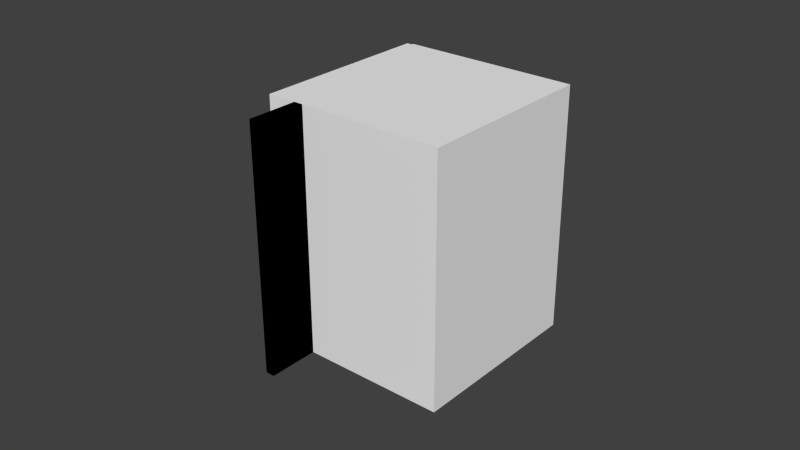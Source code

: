 # Source: small_bench.blend  (saved by Blender 2.75.0; exported with 4.5.12 LTS)
import bpy
from mathutils import Matrix  # noqa: F401  (used for matrix-valued properties, if any)

bpy.ops.wm.read_factory_settings(use_empty=True)
scene = bpy.context.scene
scene.name = 'Scene'

# ---- collections
col_collection_1 = bpy.data.collections.new('Collection 1'); scene.collection.children.link(col_collection_1)

# ---- materials (node trees are filled in below, after node groups)
mat_paint___titanium = bpy.data.materials.new('Paint - Titanium')
mat_paint___titanium.alpha_threshold = 0.0
mat_paint___titanium.use_transparent_shadow = False
mat_paint___titanium.diffuse_color = (0.8863, 0.8863, 0.8863, 1.0)
mat_paint___titanium.specular_color = (0.08627, 0.08627, 0.08627)
mat_paint___titanium.roughness = 0.5
mat_paint___ivory_bl = bpy.data.materials.new('Paint - Ivory Bl')
mat_paint___ivory_bl.alpha_threshold = 0.0
mat_paint___ivory_bl.use_transparent_shadow = False
mat_paint___ivory_bl.diffuse_color = (0.0, 0.0, 0.0, 1.0)
mat_paint___ivory_bl.specular_color = (0.08627, 0.08627, 0.08627)
mat_paint___ivory_bl.roughness = 0.5
mat_metal___stainles = bpy.data.materials.new('Metal - Stainles')
mat_metal___stainles.alpha_threshold = 0.0
mat_metal___stainles.use_transparent_shadow = False
mat_metal___stainles.diffuse_color = (0.2863, 0.2784, 0.2863, 1.0)
mat_metal___stainles.specular_color = (0.9216, 0.9216, 0.9216)
mat_metal___stainles.roughness = 0.5

# ---- material node trees

# ---- world
world_world = bpy.data.worlds.new('World'); scene.world = world_world
world_world.color = (0.05088, 0.05088, 0.05088)
world_world.use_sun_shadow = False
world_world.sun_shadow_jitter_overblur = 0.0
world_world.cycles.sampling_method = 'MANUAL'
world_world.cycles.sample_map_resolution = 256

# ---- meshes
me_3______011 = bpy.data.meshes.new('3      011')
me_3______011.from_pydata([(-0.1658, 0.03342, 0.02104), (-0.1679, 0.03342, 0.701), (0.3371, 0.02837, 0.7026), (0.3392, 0.02837, 0.02261), (-0.1659, 0.02342, 0.02104), (0.3391, 0.01837, 0.0226), (0.337, 0.01837, 0.7026), (-0.168, 0.02342, 0.701), (0.3391, 0.01837, 0.0226), (-0.1659, 0.02342, 0.02104), (-0.1658, 0.03342, 0.02104), (0.3392, 0.02837, 0.02261), (0.337, 0.01837, 0.7026), (0.3391, 0.01837, 0.0226), (0.3392, 0.02837, 0.02261), (0.3371, 0.02837, 0.7026), (-0.168, 0.02342, 0.701), (0.337, 0.01837, 0.7026), (0.3371, 0.02837, 0.7026), (-0.1679, 0.03342, 0.701), (-0.1659, 0.02342, 0.02104), (-0.168, 0.02342, 0.701), (-0.1679, 0.03342, 0.701), (-0.1658, 0.03342, 0.02104), (0.3399, 0.1014, 0.02261), (0.3378, 0.1014, 0.7026), (0.3527, 0.1012, 0.7177), (0.3549, 0.1012, 0.007654), (0.3391, 0.01837, 0.0226), (0.3541, 0.01822, 0.007651), (0.3519, 0.01822, 0.7176), (0.337, 0.01837, 0.7026), (0.3541, 0.01822, 0.007651), (0.3391, 0.01837, 0.0226), (0.3399, 0.1014, 0.02261), (0.3549, 0.1012, 0.007654), (0.3519, 0.01822, 0.7176), (0.3541, 0.01822, 0.007651), (0.3549, 0.1012, 0.007654), (0.3527, 0.1012, 0.7177), (0.337, 0.01837, 0.7026), (0.3519, 0.01822, 0.7176), (0.3527, 0.1012, 0.7177), (0.3378, 0.1014, 0.7026), (0.3391, 0.01837, 0.0226), (0.337, 0.01837, 0.7026), (0.3378, 0.1014, 0.7026), (0.3399, 0.1014, 0.02261), (-0.1672, 0.1064, 0.716), (0.3527, 0.1012, 0.7177), (0.3378, 0.1014, 0.7026), (-0.1672, 0.1064, 0.701), (-0.1681, 0.02342, 0.716), (-0.168, 0.02342, 0.701), (0.337, 0.01837, 0.7026), (0.3519, 0.01822, 0.7176), (-0.168, 0.02342, 0.701), (-0.1681, 0.02342, 0.716), (-0.1672, 0.1064, 0.716), (-0.1672, 0.1064, 0.701), (0.337, 0.01837, 0.7026), (-0.168, 0.02342, 0.701), (-0.1672, 0.1064, 0.701), (0.3378, 0.1014, 0.7026), (0.3519, 0.01822, 0.7176), (0.337, 0.01837, 0.7026), (0.3378, 0.1014, 0.7026), (0.3527, 0.1012, 0.7177), (-0.1681, 0.02342, 0.716), (0.3519, 0.01822, 0.7176), (0.3527, 0.1012, 0.7177), (-0.1672, 0.1064, 0.716), (-0.165, 0.1064, 0.006047), (-0.1651, 0.1064, 0.02105), (0.3399, 0.1014, 0.02261), (0.3549, 0.1012, 0.007654), (-0.1659, 0.02342, 0.006045), (0.3541, 0.01822, 0.007651), (0.3391, 0.01837, 0.0226), (-0.1659, 0.02342, 0.02104), (0.3541, 0.01822, 0.007651), (-0.1659, 0.02342, 0.006045), (-0.165, 0.1064, 0.006047), (0.3549, 0.1012, 0.007654), (0.3391, 0.01837, 0.0226), (0.3541, 0.01822, 0.007651), (0.3549, 0.1012, 0.007654), (0.3399, 0.1014, 0.02261), (-0.1659, 0.02342, 0.02104), (0.3391, 0.01837, 0.0226), (0.3399, 0.1014, 0.02261), (-0.1651, 0.1064, 0.02105), (-0.1659, 0.02342, 0.006045), (-0.1659, 0.02342, 0.02104), (-0.1651, 0.1064, 0.02105), (-0.165, 0.1064, 0.006047), (-0.1986, 0.1007, 0.2862), (-0.196, 0.1007, 0.286), (-0.186, 0.1006, 0.286), (-0.2011, 0.1008, 0.2868), (-0.2035, 0.1008, 0.2879), (-0.2056, 0.1008, 0.2894), (-0.2075, 0.1008, 0.2913), (-0.186, 0.1006, 0.293), (-0.196, 0.1007, 0.293), (-0.1974, 0.1007, 0.2931), (-0.1987, 0.1007, 0.2934), (-0.209, 0.1008, 0.2934), (-0.2, 0.1008, 0.294), (-0.2011, 0.1008, 0.2948), (-0.2021, 0.1008, 0.2958), (-0.2101, 0.1009, 0.2958), (-0.2029, 0.1008, 0.2969), (-0.2035, 0.1008, 0.2982), (-0.2108, 0.1009, 0.2983), (-0.2039, 0.1008, 0.2995), (-0.211, 0.1009, 0.3009), (-0.204, 0.1008, 0.3009), (-0.2114, 0.1009, 0.4209), (-0.2044, 0.1008, 0.4209), (-0.2043, 0.1008, 0.4223), (-0.2112, 0.1009, 0.4235), (-0.2039, 0.1008, 0.4237), (-0.2033, 0.1008, 0.4249), (-0.2105, 0.1009, 0.426), (-0.2025, 0.1008, 0.4261), (-0.2015, 0.1008, 0.4271), (-0.2004, 0.1008, 0.4279), (-0.2094, 0.1008, 0.4284), (-0.1991, 0.1007, 0.4285), (-0.1978, 0.1007, 0.4288), (-0.1964, 0.1007, 0.429), (-0.2079, 0.1008, 0.4306), (-0.1864, 0.1006, 0.429), (-0.206, 0.1008, 0.4324), (-0.2039, 0.1008, 0.4339), (-0.2015, 0.1008, 0.435), (-0.199, 0.1007, 0.4357), (-0.1964, 0.1007, 0.436), (-0.1864, 0.1006, 0.436), (-0.1858, 0.1126, 0.286), (-0.1958, 0.1127, 0.286), (-0.1984, 0.1127, 0.2862), (-0.201, 0.1128, 0.2868), (-0.2033, 0.1128, 0.2879), (-0.2055, 0.1128, 0.2894), (-0.2073, 0.1128, 0.2913), (-0.1859, 0.1126, 0.293), (-0.1959, 0.1127, 0.293), (-0.1972, 0.1127, 0.2931), (-0.1986, 0.1127, 0.2934), (-0.2088, 0.1128, 0.2934), (-0.1999, 0.1128, 0.294), (-0.201, 0.1128, 0.2948), (-0.202, 0.1128, 0.2958), (-0.21, 0.1129, 0.2958), (-0.2028, 0.1128, 0.2969), (-0.2034, 0.1128, 0.2982), (-0.2106, 0.1129, 0.2983), (-0.2038, 0.1128, 0.2995), (-0.2039, 0.1128, 0.3009), (-0.2109, 0.1129, 0.3009), (-0.2043, 0.1128, 0.4209), (-0.2113, 0.1129, 0.4209), (-0.2041, 0.1128, 0.4223), (-0.211, 0.1129, 0.4235), (-0.2038, 0.1128, 0.4237), (-0.2032, 0.1128, 0.4249), (-0.2104, 0.1129, 0.426), (-0.2024, 0.1128, 0.4261), (-0.2014, 0.1128, 0.4271), (-0.2003, 0.1128, 0.4279), (-0.2093, 0.1128, 0.4284), (-0.199, 0.1127, 0.4285), (-0.1977, 0.1127, 0.4288), (-0.1963, 0.1127, 0.429), (-0.2078, 0.1128, 0.4306), (-0.1863, 0.1126, 0.429), (-0.2059, 0.1128, 0.4324), (-0.2038, 0.1128, 0.4339), (-0.2014, 0.1128, 0.435), (-0.1989, 0.1127, 0.4357), (-0.1863, 0.1126, 0.436), (-0.1963, 0.1127, 0.436), (-0.1859, 0.01062, -0.03702), (-0.1883, 0.01062, 0.759), (-0.1871, 0.1346, 0.759), (-0.1846, 0.1346, -0.03701), (-0.1659, 0.01042, -0.03696), (-0.1646, 0.1344, -0.03695), (-0.1671, 0.1344, 0.759), (-0.1683, 0.01042, 0.759), (-0.1646, 0.1344, -0.03695), (-0.1659, 0.01042, -0.03696), (-0.1859, 0.01062, -0.03702), (-0.1846, 0.1346, -0.03701), (-0.1671, 0.1344, 0.759), (-0.1646, 0.1344, -0.03695), (-0.1846, 0.1346, -0.03701), (-0.1871, 0.1346, 0.759), (-0.1683, 0.01042, 0.759), (-0.1671, 0.1344, 0.759), (-0.1871, 0.1346, 0.759), (-0.1883, 0.01062, 0.759), (-0.1659, 0.01042, -0.03696), (-0.1683, 0.01042, 0.759), (-0.1883, 0.01062, 0.759), (-0.1859, 0.01062, -0.03702), (-0.1671, -0.09457, 0.02104), (-0.1692, -0.09457, 0.701), (0.3358, -0.09962, 0.7026), (0.3379, -0.09962, 0.0226), (-0.1672, -0.1046, 0.02104), (0.3378, -0.1096, 0.0226), (0.3357, -0.1096, 0.7026), (-0.1693, -0.1046, 0.701), (0.3378, -0.1096, 0.0226), (-0.1672, -0.1046, 0.02104), (-0.1671, -0.09457, 0.02104), (0.3379, -0.09962, 0.0226), (0.3357, -0.1096, 0.7026), (0.3378, -0.1096, 0.0226), (0.3379, -0.09962, 0.0226), (0.3358, -0.09962, 0.7026), (-0.1693, -0.1046, 0.701), (0.3357, -0.1096, 0.7026), (0.3358, -0.09962, 0.7026), (-0.1692, -0.09457, 0.701), (-0.1672, -0.1046, 0.02104), (-0.1693, -0.1046, 0.701), (-0.1692, -0.09457, 0.701), (-0.1671, -0.09457, 0.02104), (0.3386, -0.02663, 0.0226), (0.3365, -0.02663, 0.7026), (0.3515, -0.02678, 0.7176), (0.3537, -0.02678, 0.00765), (0.3378, -0.1096, 0.0226), (0.3528, -0.1098, 0.007647), (0.3506, -0.1098, 0.7176), (0.3357, -0.1096, 0.7026), (0.3528, -0.1098, 0.007647), (0.3378, -0.1096, 0.0226), (0.3386, -0.02663, 0.0226), (0.3537, -0.02678, 0.00765), (0.3506, -0.1098, 0.7176), (0.3528, -0.1098, 0.007647), (0.3537, -0.02678, 0.00765), (0.3515, -0.02678, 0.7176), (0.3357, -0.1096, 0.7026), (0.3506, -0.1098, 0.7176), (0.3515, -0.02678, 0.7176), (0.3365, -0.02663, 0.7026), (0.3378, -0.1096, 0.0226), (0.3357, -0.1096, 0.7026), (0.3365, -0.02663, 0.7026), (0.3386, -0.02663, 0.0226), (-0.1685, -0.02158, 0.716), (0.3515, -0.02678, 0.7176), (0.3365, -0.02663, 0.7026), (-0.1685, -0.02158, 0.701), (-0.1693, -0.1046, 0.716), (-0.1693, -0.1046, 0.701), (0.3357, -0.1096, 0.7026), (0.3506, -0.1098, 0.7176), (-0.1693, -0.1046, 0.701), (-0.1693, -0.1046, 0.716), (-0.1685, -0.02158, 0.716), (-0.1685, -0.02158, 0.701), (0.3357, -0.1096, 0.7026), (-0.1693, -0.1046, 0.701), (-0.1685, -0.02158, 0.701), (0.3365, -0.02663, 0.7026), (0.3506, -0.1098, 0.7176), (0.3357, -0.1096, 0.7026), (0.3365, -0.02663, 0.7026), (0.3515, -0.02678, 0.7176), (-0.1693, -0.1046, 0.716), (0.3506, -0.1098, 0.7176), (0.3515, -0.02678, 0.7176), (-0.1685, -0.02158, 0.716), (-0.1663, -0.02158, 0.006043), (-0.1664, -0.02158, 0.02104), (0.3386, -0.02663, 0.0226), (0.3537, -0.02678, 0.00765), (-0.1671, -0.1046, 0.006041), (0.3528, -0.1098, 0.007647), (0.3378, -0.1096, 0.0226), (-0.1672, -0.1046, 0.02104), (0.3528, -0.1098, 0.007647), (-0.1671, -0.1046, 0.006041), (-0.1663, -0.02158, 0.006043), (0.3537, -0.02678, 0.00765), (0.3378, -0.1096, 0.0226), (0.3528, -0.1098, 0.007647), (0.3537, -0.02678, 0.00765), (0.3386, -0.02663, 0.0226), (-0.1672, -0.1046, 0.02104), (0.3378, -0.1096, 0.0226), (0.3386, -0.02663, 0.0226), (-0.1664, -0.02158, 0.02104), (-0.1671, -0.1046, 0.006041), (-0.1672, -0.1046, 0.02104), (-0.1664, -0.02158, 0.02104), (-0.1663, -0.02158, 0.006043), (-0.1998, -0.02725, 0.2862), (-0.1972, -0.02728, 0.2859), (-0.1872, -0.02738, 0.286), (-0.2024, -0.02723, 0.2868), (-0.2047, -0.0272, 0.2879), (-0.2069, -0.02718, 0.2894), (-0.2087, -0.02716, 0.2913), (-0.1873, -0.02738, 0.293), (-0.1973, -0.02728, 0.2929), (-0.1986, -0.02726, 0.2931), (-0.2, -0.02725, 0.2934), (-0.2102, -0.02715, 0.2934), (-0.2013, -0.02724, 0.294), (-0.2024, -0.02723, 0.2948), (-0.2034, -0.02722, 0.2958), (-0.2114, -0.02714, 0.2958), (-0.2042, -0.02721, 0.2969), (-0.2048, -0.0272, 0.2982), (-0.212, -0.02713, 0.2983), (-0.2052, -0.0272, 0.2995), (-0.2123, -0.02713, 0.3009), (-0.2053, -0.0272, 0.3009), (-0.2127, -0.02713, 0.4209), (-0.2057, -0.0272, 0.4209), (-0.2055, -0.0272, 0.4223), (-0.2124, -0.02713, 0.4235), (-0.2052, -0.0272, 0.4237), (-0.2046, -0.02721, 0.4249), (-0.2118, -0.02714, 0.426), (-0.2038, -0.02722, 0.4261), (-0.2028, -0.02723, 0.4271), (-0.2017, -0.02724, 0.4279), (-0.2107, -0.02715, 0.4284), (-0.2004, -0.02725, 0.4285), (-0.1991, -0.02726, 0.4288), (-0.1977, -0.02728, 0.4289), (-0.2092, -0.02716, 0.4306), (-0.1877, -0.02738, 0.429), (-0.2073, -0.02718, 0.4324), (-0.2052, -0.0272, 0.4339), (-0.2028, -0.02723, 0.435), (-0.2003, -0.02725, 0.4357), (-0.1977, -0.02728, 0.4359), (-0.1877, -0.02738, 0.436), (-0.1871, -0.01538, 0.286), (-0.1971, -0.01528, 0.2859), (-0.1997, -0.01525, 0.2862), (-0.2022, -0.01523, 0.2868), (-0.2046, -0.0152, 0.2879), (-0.2068, -0.01518, 0.2894), (-0.2086, -0.01516, 0.2913), (-0.1871, -0.01538, 0.293), (-0.1971, -0.01528, 0.2929), (-0.1985, -0.01526, 0.2931), (-0.1999, -0.01525, 0.2934), (-0.2101, -0.01515, 0.2934), (-0.2011, -0.01524, 0.294), (-0.2023, -0.01523, 0.2948), (-0.2033, -0.01522, 0.2958), (-0.2112, -0.01514, 0.2958), (-0.2041, -0.01521, 0.2969), (-0.2047, -0.0152, 0.2982), (-0.2119, -0.01513, 0.2983), (-0.205, -0.0152, 0.2995), (-0.2052, -0.0152, 0.3009), (-0.2122, -0.01513, 0.3009), (-0.2055, -0.0152, 0.4209), (-0.2125, -0.01513, 0.4209), (-0.2054, -0.0152, 0.4223), (-0.2123, -0.01513, 0.4235), (-0.2051, -0.0152, 0.4237), (-0.2045, -0.01521, 0.4249), (-0.2116, -0.01514, 0.426), (-0.2037, -0.01522, 0.4261), (-0.2027, -0.01523, 0.4271), (-0.2016, -0.01524, 0.4279), (-0.2105, -0.01515, 0.4284), (-0.2003, -0.01525, 0.4285), (-0.1989, -0.01526, 0.4288), (-0.1976, -0.01528, 0.4289), (-0.2091, -0.01516, 0.4306), (-0.1876, -0.01538, 0.429), (-0.2072, -0.01518, 0.4324), (-0.2051, -0.0152, 0.4339), (-0.2027, -0.01523, 0.435), (-0.2002, -0.01525, 0.4357), (-0.1876, -0.01538, 0.436), (-0.1976, -0.01528, 0.4359), (-0.1871, -0.1174, -0.03702), (-0.1896, -0.1174, 0.759), (-0.1884, 0.00662, 0.759), (-0.1859, 0.00662, -0.03702), (-0.1671, -0.1176, -0.03696), (-0.1659, 0.00642, -0.03696), (-0.1684, 0.00642, 0.759), (-0.1696, -0.1176, 0.759), (-0.1659, 0.00642, -0.03696), (-0.1671, -0.1176, -0.03696), (-0.1871, -0.1174, -0.03702), (-0.1859, 0.00662, -0.03702), (-0.1684, 0.00642, 0.759), (-0.1659, 0.00642, -0.03696), (-0.1859, 0.00662, -0.03702), (-0.1884, 0.00662, 0.759), (-0.1696, -0.1176, 0.759), (-0.1684, 0.00642, 0.759), (-0.1884, 0.00662, 0.759), (-0.1896, -0.1174, 0.759), (-0.1671, -0.1176, -0.03696), (-0.1696, -0.1176, 0.759), (-0.1896, -0.1174, 0.759), (-0.1871, -0.1174, -0.03702), (-0.1705, -0.4386, 0.02103), (-0.1726, -0.4386, 0.701), (0.3323, -0.4436, 0.7026), (0.3344, -0.4436, 0.02259), (-0.1706, -0.4486, 0.02103), (0.3343, -0.4536, 0.02259), (0.3322, -0.4536, 0.7026), (-0.1727, -0.4486, 0.701), (0.3343, -0.4536, 0.02259), (-0.1706, -0.4486, 0.02103), (-0.1705, -0.4386, 0.02103), (0.3344, -0.4436, 0.02259), (0.3322, -0.4536, 0.7026), (0.3343, -0.4536, 0.02259), (0.3344, -0.4436, 0.02259), (0.3323, -0.4436, 0.7026), (-0.1727, -0.4486, 0.701), (0.3322, -0.4536, 0.7026), (0.3323, -0.4436, 0.7026), (-0.1726, -0.4386, 0.701), (-0.1706, -0.4486, 0.02103), (-0.1727, -0.4486, 0.701), (-0.1726, -0.4386, 0.701), (-0.1705, -0.4386, 0.02103), (0.3373, -0.1546, 0.0226), (0.3352, -0.1546, 0.7026), (0.3502, -0.1548, 0.7176), (0.3524, -0.1548, 0.007646), (0.3343, -0.4536, 0.02259), (0.3494, -0.4538, 0.007637), (0.3472, -0.4538, 0.7176), (0.3322, -0.4536, 0.7026), (0.3494, -0.4538, 0.007637), (0.3343, -0.4536, 0.02259), (0.3373, -0.1546, 0.0226), (0.3524, -0.1548, 0.007646), (0.3472, -0.4538, 0.7176), (0.3494, -0.4538, 0.007637), (0.3524, -0.1548, 0.007646), (0.3502, -0.1548, 0.7176), (0.3322, -0.4536, 0.7026), (0.3472, -0.4538, 0.7176), (0.3502, -0.1548, 0.7176), (0.3352, -0.1546, 0.7026), (0.3343, -0.4536, 0.02259), (0.3322, -0.4536, 0.7026), (0.3352, -0.1546, 0.7026), (0.3373, -0.1546, 0.0226), (-0.1698, -0.1496, 0.716), (0.3502, -0.1548, 0.7176), (0.3352, -0.1546, 0.7026), (-0.1697, -0.1496, 0.701), (-0.1728, -0.4486, 0.716), (-0.1727, -0.4486, 0.701), (0.3322, -0.4536, 0.7026), (0.3472, -0.4538, 0.7176), (-0.1727, -0.4486, 0.701), (-0.1728, -0.4486, 0.716), (-0.1698, -0.1496, 0.716), (-0.1697, -0.1496, 0.701), (0.3322, -0.4536, 0.7026), (-0.1727, -0.4486, 0.701), (-0.1697, -0.1496, 0.701), (0.3352, -0.1546, 0.7026), (0.3472, -0.4538, 0.7176), (0.3322, -0.4536, 0.7026), (0.3352, -0.1546, 0.7026), (0.3502, -0.1548, 0.7176), (-0.1728, -0.4486, 0.716), (0.3472, -0.4538, 0.7176), (0.3502, -0.1548, 0.7176), (-0.1698, -0.1496, 0.716), (-0.1676, -0.1496, 0.006039), (-0.1676, -0.1496, 0.02104), (0.3373, -0.1546, 0.0226), (0.3524, -0.1548, 0.007646), (-0.1706, -0.4486, 0.00603), (0.3494, -0.4538, 0.007637), (0.3343, -0.4536, 0.02259), (-0.1706, -0.4486, 0.02103), (0.3494, -0.4538, 0.007637), (-0.1706, -0.4486, 0.00603), (-0.1676, -0.1496, 0.006039), (0.3524, -0.1548, 0.007646), (0.3343, -0.4536, 0.02259), (0.3494, -0.4538, 0.007637), (0.3524, -0.1548, 0.007646), (0.3373, -0.1546, 0.0226), (-0.1706, -0.4486, 0.02103), (0.3343, -0.4536, 0.02259), (0.3373, -0.1546, 0.0226), (-0.1676, -0.1496, 0.02104), (-0.1706, -0.4486, 0.00603), (-0.1706, -0.4486, 0.02103), (-0.1676, -0.1496, 0.02104), (-0.1676, -0.1496, 0.006039), (-0.2011, -0.1552, 0.2862), (-0.1985, -0.1553, 0.2859), (-0.1885, -0.1554, 0.286), (-0.2036, -0.1552, 0.2868), (-0.206, -0.1552, 0.2879), (-0.2082, -0.1552, 0.2894), (-0.21, -0.1552, 0.2913), (-0.1885, -0.1554, 0.293), (-0.1985, -0.1553, 0.2929), (-0.1999, -0.1553, 0.2931), (-0.2013, -0.1552, 0.2934), (-0.2115, -0.1551, 0.2934), (-0.2025, -0.1552, 0.294), (-0.2037, -0.1552, 0.2948), (-0.2047, -0.1552, 0.2958), (-0.2126, -0.1551, 0.2958), (-0.2055, -0.1552, 0.2969), (-0.2061, -0.1552, 0.2982), (-0.2133, -0.1551, 0.2983), (-0.2064, -0.1552, 0.2995), (-0.2136, -0.1551, 0.3009), (-0.2066, -0.1552, 0.3009), (-0.2139, -0.1551, 0.4209), (-0.2069, -0.1552, 0.4209), (-0.2068, -0.1552, 0.4223), (-0.2137, -0.1551, 0.4235), (-0.2065, -0.1552, 0.4237), (-0.2059, -0.1552, 0.4249), (-0.213, -0.1551, 0.426), (-0.2051, -0.1552, 0.4261), (-0.2041, -0.1552, 0.4271), (-0.203, -0.1552, 0.4279), (-0.2119, -0.1551, 0.4284), (-0.2017, -0.1552, 0.4285), (-0.2003, -0.1553, 0.4288), (-0.199, -0.1553, 0.4289), (-0.2105, -0.1552, 0.4306), (-0.189, -0.1554, 0.429), (-0.2086, -0.1552, 0.4324), (-0.2065, -0.1552, 0.4339), (-0.2041, -0.1552, 0.435), (-0.2016, -0.1552, 0.4357), (-0.199, -0.1553, 0.4359), (-0.189, -0.1554, 0.436), (-0.1884, -0.1434, 0.286), (-0.1984, -0.1433, 0.2859), (-0.201, -0.1432, 0.2862), (-0.2035, -0.1432, 0.2868), (-0.2059, -0.1432, 0.2879), (-0.208, -0.1432, 0.2894), (-0.2099, -0.1432, 0.2913), (-0.1884, -0.1434, 0.293), (-0.1984, -0.1433, 0.2929), (-0.1998, -0.1433, 0.2931), (-0.2012, -0.1432, 0.2934), (-0.2114, -0.1431, 0.2934), (-0.2024, -0.1432, 0.294), (-0.2036, -0.1432, 0.2948), (-0.2046, -0.1432, 0.2958), (-0.2125, -0.1431, 0.2958), (-0.2054, -0.1432, 0.2969), (-0.2059, -0.1432, 0.2982), (-0.2132, -0.1431, 0.2983), (-0.2063, -0.1432, 0.2995), (-0.2064, -0.1432, 0.3009), (-0.2134, -0.1431, 0.3009), (-0.2068, -0.1432, 0.4209), (-0.2138, -0.1431, 0.4209), (-0.2067, -0.1432, 0.4223), (-0.2136, -0.1431, 0.4235), (-0.2063, -0.1432, 0.4237), (-0.2058, -0.1432, 0.4249), (-0.2129, -0.1431, 0.426), (-0.205, -0.1432, 0.4261), (-0.204, -0.1432, 0.4271), (-0.2028, -0.1432, 0.4279), (-0.2118, -0.1431, 0.4284), (-0.2016, -0.1432, 0.4285), (-0.2002, -0.1433, 0.4288), (-0.1988, -0.1433, 0.4289), (-0.2103, -0.1432, 0.4306), (-0.1888, -0.1434, 0.429), (-0.2085, -0.1432, 0.4324), (-0.2064, -0.1432, 0.4339), (-0.204, -0.1432, 0.435), (-0.2015, -0.1432, 0.4357), (-0.1889, -0.1434, 0.436), (-0.1989, -0.1433, 0.4359), (-0.1906, -0.4614, -0.03703), (-0.193, -0.4614, 0.759), (-0.1896, -0.1214, 0.759), (-0.1872, -0.1214, -0.03702), (-0.1706, -0.4616, -0.03697), (-0.1672, -0.1216, -0.03696), (-0.1696, -0.1216, 0.759), (-0.173, -0.4616, 0.759), (-0.1672, -0.1216, -0.03696), (-0.1706, -0.4616, -0.03697), (-0.1906, -0.4614, -0.03703), (-0.1872, -0.1214, -0.03702), (-0.1696, -0.1216, 0.759), (-0.1672, -0.1216, -0.03696), (-0.1872, -0.1214, -0.03702), (-0.1896, -0.1214, 0.759), (-0.173, -0.4616, 0.759), (-0.1696, -0.1216, 0.759), (-0.1896, -0.1214, 0.759), (-0.193, -0.4614, 0.759), (-0.1706, -0.4616, -0.03697), (-0.173, -0.4616, 0.759), (-0.193, -0.4614, 0.759), (-0.1906, -0.4614, -0.03703), (-0.0906, -0.4644, -0.03872), (-0.09307, -0.4644, 0.7613), (-0.06307, -0.4647, 0.7614), (-0.0606, -0.4647, -0.03863), (-0.09226, -0.6303, -0.03873), (-0.06226, -0.6306, -0.03864), (-0.06473, -0.6306, 0.7614), (-0.09473, -0.6303, 0.7613), (-0.06226, -0.6306, -0.03864), (-0.09226, -0.6303, -0.03873), (-0.0906, -0.4644, -0.03872), (-0.0606, -0.4647, -0.03863), (-0.06473, -0.6306, 0.7614), (-0.06226, -0.6306, -0.03864), (-0.0606, -0.4647, -0.03863), (-0.06307, -0.4647, 0.7614), (-0.09473, -0.6303, 0.7613), (-0.06473, -0.6306, 0.7614), (-0.06307, -0.4647, 0.7614), (-0.09307, -0.4644, 0.7613), (-0.09226, -0.6303, -0.03873), (-0.09473, -0.6303, 0.7613), (-0.09307, -0.4644, 0.7613), (-0.0906, -0.4644, -0.03872), (0.3796, -0.4391, -0.00727), (0.3773, -0.4391, 0.7327), (0.3827, 0.1009, 0.7327), (0.385, 0.1009, -0.007253), (0.4096, -0.4394, -0.007177), (0.415, 0.1006, -0.007161), (0.4127, 0.1006, 0.7328), (0.4073, -0.4394, 0.7328), (0.415, 0.1006, -0.007161), (0.4096, -0.4394, -0.007177), (0.3796, -0.4391, -0.00727), (0.385, 0.1009, -0.007253), (0.4127, 0.1006, 0.7328), (0.415, 0.1006, -0.007161), (0.385, 0.1009, -0.007253), (0.3827, 0.1009, 0.7327), (0.4073, -0.4394, 0.7328), (0.4127, 0.1006, 0.7328), (0.3827, 0.1009, 0.7327), (0.3773, -0.4391, 0.7327), (0.4096, -0.4394, -0.007177), (0.4073, -0.4394, 0.7328), (0.3773, -0.4391, 0.7327), (0.3796, -0.4391, -0.00727), (-0.1626, 0.1364, -0.03895), (-0.163, 0.1064, -0.008947), (-0.1653, 0.1064, 0.731), (-0.1651, 0.1364, 0.7611), (0.4154, 0.1306, -0.03716), (0.4129, 0.1306, 0.7628), (0.4127, 0.1006, 0.7328), (0.415, 0.1006, -0.007161), (0.4129, 0.1306, 0.7628), (0.4154, 0.1306, -0.03716), (-0.1626, 0.1364, -0.03895), (-0.1651, 0.1364, 0.7611), (0.4127, 0.1006, 0.7328), (0.4129, 0.1306, 0.7628), (-0.1651, 0.1364, 0.7611), (-0.1653, 0.1064, 0.731), (0.415, 0.1006, -0.007161), (0.4127, 0.1006, 0.7328), (-0.1653, 0.1064, 0.731), (-0.163, 0.1064, -0.008947), (0.4154, 0.1306, -0.03716), (0.415, 0.1006, -0.007161), (-0.163, 0.1064, -0.008947), (-0.1626, 0.1364, -0.03895), (-0.1686, -0.4636, -0.03896), (-0.1711, -0.4636, 0.761), (-0.1707, -0.4336, 0.731), (-0.1684, -0.4336, -0.008963), (0.4094, -0.4694, -0.03718), (0.4096, -0.4394, -0.007177), (0.4073, -0.4394, 0.7328), (0.4069, -0.4694, 0.7628), (0.4096, -0.4394, -0.007177), (0.4094, -0.4694, -0.03718), (-0.1686, -0.4636, -0.03896), (-0.1684, -0.4336, -0.008963), (0.4073, -0.4394, 0.7328), (0.4096, -0.4394, -0.007177), (-0.1684, -0.4336, -0.008963), (-0.1707, -0.4336, 0.731), (0.4069, -0.4694, 0.7628), (0.4073, -0.4394, 0.7328), (-0.1707, -0.4336, 0.731), (-0.1711, -0.4636, 0.761), (0.4094, -0.4694, -0.03718), (0.4069, -0.4694, 0.7628), (-0.1711, -0.4636, 0.761), (-0.1686, -0.4636, -0.03896), (-0.1711, -0.4636, 0.761), (-0.1651, 0.1364, 0.7611), (-0.1653, 0.1064, 0.731), (-0.1707, -0.4336, 0.731), (0.4069, -0.4694, 0.7628), (0.4073, -0.4394, 0.7328), (0.4127, 0.1006, 0.7328), (0.4129, 0.1306, 0.7628), (0.4073, -0.4394, 0.7328), (0.4069, -0.4694, 0.7628), (-0.1711, -0.4636, 0.761), (-0.1707, -0.4336, 0.731), (0.4127, 0.1006, 0.7328), (0.4073, -0.4394, 0.7328), (-0.1707, -0.4336, 0.731), (-0.1653, 0.1064, 0.731), (0.4129, 0.1306, 0.7628), (0.4127, 0.1006, 0.7328), (-0.1653, 0.1064, 0.731), (-0.1651, 0.1364, 0.7611), (0.4069, -0.4694, 0.7628), (0.4129, 0.1306, 0.7628), (-0.1651, 0.1364, 0.7611), (-0.1711, -0.4636, 0.761), (-0.1686, -0.4636, -0.03896), (-0.1684, -0.4336, -0.008963), (-0.163, 0.1064, -0.008947), (-0.1626, 0.1364, -0.03895), (0.4094, -0.4694, -0.03718), (0.4154, 0.1306, -0.03716), (0.415, 0.1006, -0.007161), (0.4096, -0.4394, -0.007177), (0.4154, 0.1306, -0.03716), (0.4094, -0.4694, -0.03718), (-0.1686, -0.4636, -0.03896), (-0.1626, 0.1364, -0.03895), (0.415, 0.1006, -0.007161), (0.4154, 0.1306, -0.03716), (-0.1626, 0.1364, -0.03895), (-0.163, 0.1064, -0.008947), (0.4096, -0.4394, -0.007177), (0.415, 0.1006, -0.007161), (-0.163, 0.1064, -0.008947), (-0.1684, -0.4336, -0.008963), (0.4094, -0.4694, -0.03718), (0.4096, -0.4394, -0.007177), (-0.1684, -0.4336, -0.008963), (-0.1686, -0.4636, -0.03896)], [], [(0, 1, 2), (0, 2, 3), (4, 5, 6), (4, 6, 7), (8, 9, 10), (8, 10, 11), (12, 13, 14), (12, 14, 15), (16, 17, 18), (16, 18, 19), (20, 21, 22), (20, 22, 23), (24, 25, 26), (24, 26, 27), (28, 29, 30), (28, 30, 31), (32, 33, 34), (32, 34, 35), (36, 37, 38), (36, 38, 39), (40, 41, 42), (40, 42, 43), (44, 45, 46), (44, 46, 47), (48, 49, 50), (48, 50, 51), (52, 53, 54), (52, 54, 55), (56, 57, 58), (56, 58, 59), (60, 61, 62), (60, 62, 63), (64, 65, 66), (64, 66, 67), (68, 69, 70), (68, 70, 71), (72, 73, 74), (72, 74, 75), (76, 77, 78), (76, 78, 79), (80, 81, 82), (80, 82, 83), (84, 85, 86), (84, 86, 87), (88, 89, 90), (88, 90, 91), (92, 93, 94), (92, 94, 95), (96, 97, 98), (99, 96, 98), (100, 99, 98), (101, 100, 98), (102, 101, 98), (102, 98, 103), (102, 103, 104), (102, 104, 105), (102, 105, 106), (107, 102, 106), (107, 106, 108), (107, 108, 109), (107, 109, 110), (111, 107, 110), (111, 110, 112), (111, 112, 113), (114, 111, 113), (114, 113, 115), (116, 114, 115), (116, 115, 117), (118, 116, 117), (118, 117, 119), (118, 119, 120), (121, 118, 120), (121, 120, 122), (121, 122, 123), (124, 121, 123), (124, 123, 125), (124, 125, 126), (124, 126, 127), (128, 124, 127), (128, 127, 129), (128, 129, 130), (128, 130, 131), (132, 128, 131), (132, 131, 133), (134, 132, 133), (135, 134, 133), (136, 135, 133), (137, 136, 133), (138, 137, 139), (139, 137, 133), (140, 141, 142), (140, 142, 143), (140, 143, 144), (140, 144, 145), (140, 145, 146), (147, 140, 146), (148, 147, 146), (149, 148, 146), (150, 149, 146), (150, 146, 151), (152, 150, 151), (153, 152, 151), (154, 153, 151), (154, 151, 155), (156, 154, 155), (157, 156, 155), (157, 155, 158), (159, 157, 158), (160, 159, 158), (160, 158, 161), (162, 160, 161), (162, 161, 163), (164, 162, 163), (164, 163, 165), (166, 164, 165), (167, 166, 165), (167, 165, 168), (169, 167, 168), (170, 169, 168), (171, 170, 168), (171, 168, 172), (173, 171, 172), (174, 173, 172), (175, 174, 172), (175, 172, 176), (177, 175, 176), (177, 176, 178), (177, 178, 179), (177, 179, 180), (177, 180, 181), (182, 177, 181), (182, 181, 183), (160, 162, 119), (160, 119, 117), (159, 160, 117), (159, 117, 115), (157, 159, 115), (157, 115, 113), (156, 157, 113), (156, 113, 112), (154, 156, 112), (154, 112, 110), (153, 154, 110), (153, 110, 109), (152, 153, 109), (152, 109, 108), (150, 152, 108), (150, 108, 106), (149, 150, 106), (149, 106, 105), (148, 149, 105), (148, 105, 104), (147, 148, 104), (147, 104, 103), (140, 147, 103), (140, 103, 98), (141, 140, 98), (141, 98, 97), (142, 141, 97), (142, 97, 96), (143, 142, 96), (143, 96, 99), (144, 143, 99), (144, 99, 100), (145, 144, 100), (145, 100, 101), (146, 145, 101), (146, 101, 102), (151, 146, 102), (151, 102, 107), (155, 151, 107), (155, 107, 111), (158, 155, 111), (158, 111, 114), (161, 158, 114), (161, 114, 116), (163, 161, 116), (163, 116, 118), (165, 163, 118), (165, 118, 121), (168, 165, 121), (168, 121, 124), (172, 168, 124), (172, 124, 128), (176, 172, 128), (176, 128, 132), (178, 176, 132), (178, 132, 134), (179, 178, 134), (179, 134, 135), (180, 179, 135), (180, 135, 136), (181, 180, 136), (181, 136, 137), (183, 181, 137), (183, 137, 138), (182, 183, 138), (182, 138, 139), (177, 182, 139), (177, 139, 133), (175, 177, 133), (175, 133, 131), (174, 175, 131), (174, 131, 130), (173, 174, 130), (173, 130, 129), (171, 173, 129), (171, 129, 127), (170, 171, 127), (170, 127, 126), (169, 170, 126), (169, 126, 125), (167, 169, 125), (167, 125, 123), (166, 167, 123), (166, 123, 122), (164, 166, 122), (164, 122, 120), (162, 164, 120), (162, 120, 119), (184, 185, 186), (184, 186, 187), (188, 189, 190), (188, 190, 191), (192, 193, 194), (192, 194, 195), (196, 197, 198), (196, 198, 199), (200, 201, 202), (200, 202, 203), (204, 205, 206), (204, 206, 207), (208, 209, 210), (208, 210, 211), (212, 213, 214), (212, 214, 215), (216, 217, 218), (216, 218, 219), (220, 221, 222), (220, 222, 223), (224, 225, 226), (224, 226, 227), (228, 229, 230), (228, 230, 231), (232, 233, 234), (232, 234, 235), (236, 237, 238), (236, 238, 239), (240, 241, 242), (240, 242, 243), (244, 245, 246), (244, 246, 247), (248, 249, 250), (248, 250, 251), (252, 253, 254), (252, 254, 255), (256, 257, 258), (256, 258, 259), (260, 261, 262), (260, 262, 263), (264, 265, 266), (264, 266, 267), (268, 269, 270), (268, 270, 271), (272, 273, 274), (272, 274, 275), (276, 277, 278), (276, 278, 279), (280, 281, 282), (280, 282, 283), (284, 285, 286), (284, 286, 287), (288, 289, 290), (288, 290, 291), (292, 293, 294), (292, 294, 295), (296, 297, 298), (296, 298, 299), (300, 301, 302), (300, 302, 303), (304, 305, 306), (307, 304, 306), (308, 307, 306), (309, 308, 306), (310, 309, 306), (310, 306, 311), (310, 311, 312), (310, 312, 313), (310, 313, 314), (315, 310, 314), (315, 314, 316), (315, 316, 317), (315, 317, 318), (319, 315, 318), (319, 318, 320), (319, 320, 321), (322, 319, 321), (322, 321, 323), (324, 322, 323), (324, 323, 325), (326, 324, 325), (326, 325, 327), (326, 327, 328), (329, 326, 328), (329, 328, 330), (329, 330, 331), (332, 329, 331), (332, 331, 333), (332, 333, 334), (332, 334, 335), (336, 332, 335), (336, 335, 337), (336, 337, 338), (336, 338, 339), (340, 336, 339), (340, 339, 341), (342, 340, 341), (343, 342, 341), (344, 343, 341), (345, 344, 341), (346, 345, 347), (347, 345, 341), (348, 349, 350), (348, 350, 351), (348, 351, 352), (348, 352, 353), (348, 353, 354), (355, 348, 354), (356, 355, 354), (357, 356, 354), (358, 357, 354), (358, 354, 359), (360, 358, 359), (361, 360, 359), (362, 361, 359), (362, 359, 363), (364, 362, 363), (365, 364, 363), (365, 363, 366), (367, 365, 366), (368, 367, 366), (368, 366, 369), (370, 368, 369), (370, 369, 371), (372, 370, 371), (372, 371, 373), (374, 372, 373), (375, 374, 373), (375, 373, 376), (377, 375, 376), (378, 377, 376), (379, 378, 376), (379, 376, 380), (381, 379, 380), (382, 381, 380), (383, 382, 380), (383, 380, 384), (385, 383, 384), (385, 384, 386), (385, 386, 387), (385, 387, 388), (385, 388, 389), (390, 385, 389), (390, 389, 391), (368, 370, 327), (368, 327, 325), (367, 368, 325), (367, 325, 323), (365, 367, 323), (365, 323, 321), (364, 365, 321), (364, 321, 320), (362, 364, 320), (362, 320, 318), (361, 362, 318), (361, 318, 317), (360, 361, 317), (360, 317, 316), (358, 360, 316), (358, 316, 314), (357, 358, 314), (357, 314, 313), (356, 357, 313), (356, 313, 312), (355, 356, 312), (355, 312, 311), (348, 355, 311), (348, 311, 306), (349, 348, 306), (349, 306, 305), (350, 349, 305), (350, 305, 304), (351, 350, 304), (351, 304, 307), (352, 351, 307), (352, 307, 308), (353, 352, 308), (353, 308, 309), (354, 353, 309), (354, 309, 310), (359, 354, 310), (359, 310, 315), (363, 359, 315), (363, 315, 319), (366, 363, 319), (366, 319, 322), (369, 366, 322), (369, 322, 324), (371, 369, 324), (371, 324, 326), (373, 371, 326), (373, 326, 329), (376, 373, 329), (376, 329, 332), (380, 376, 332), (380, 332, 336), (384, 380, 336), (384, 336, 340), (386, 384, 340), (386, 340, 342), (387, 386, 342), (387, 342, 343), (388, 387, 343), (388, 343, 344), (389, 388, 344), (389, 344, 345), (391, 389, 345), (391, 345, 346), (390, 391, 346), (390, 346, 347), (385, 390, 347), (385, 347, 341), (383, 385, 341), (383, 341, 339), (382, 383, 339), (382, 339, 338), (381, 382, 338), (381, 338, 337), (379, 381, 337), (379, 337, 335), (378, 379, 335), (378, 335, 334), (377, 378, 334), (377, 334, 333), (375, 377, 333), (375, 333, 331), (374, 375, 331), (374, 331, 330), (372, 374, 330), (372, 330, 328), (370, 372, 328), (370, 328, 327), (392, 393, 394), (392, 394, 395), (396, 397, 398), (396, 398, 399), (400, 401, 402), (400, 402, 403), (404, 405, 406), (404, 406, 407), (408, 409, 410), (408, 410, 411), (412, 413, 414), (412, 414, 415), (416, 417, 418), (416, 418, 419), (420, 421, 422), (420, 422, 423), (424, 425, 426), (424, 426, 427), (428, 429, 430), (428, 430, 431), (432, 433, 434), (432, 434, 435), (436, 437, 438), (436, 438, 439), (440, 441, 442), (440, 442, 443), (444, 445, 446), (444, 446, 447), (448, 449, 450), (448, 450, 451), (452, 453, 454), (452, 454, 455), (456, 457, 458), (456, 458, 459), (460, 461, 462), (460, 462, 463), (464, 465, 466), (464, 466, 467), (468, 469, 470), (468, 470, 471), (472, 473, 474), (472, 474, 475), (476, 477, 478), (476, 478, 479), (480, 481, 482), (480, 482, 483), (484, 485, 486), (484, 486, 487), (488, 489, 490), (488, 490, 491), (492, 493, 494), (492, 494, 495), (496, 497, 498), (496, 498, 499), (500, 501, 502), (500, 502, 503), (504, 505, 506), (504, 506, 507), (508, 509, 510), (508, 510, 511), (512, 513, 514), (515, 512, 514), (516, 515, 514), (517, 516, 514), (518, 517, 514), (518, 514, 519), (518, 519, 520), (518, 520, 521), (518, 521, 522), (523, 518, 522), (523, 522, 524), (523, 524, 525), (523, 525, 526), (527, 523, 526), (527, 526, 528), (527, 528, 529), (530, 527, 529), (530, 529, 531), (532, 530, 531), (532, 531, 533), (534, 532, 533), (534, 533, 535), (534, 535, 536), (537, 534, 536), (537, 536, 538), (537, 538, 539), (540, 537, 539), (540, 539, 541), (540, 541, 542), (540, 542, 543), (544, 540, 543), (544, 543, 545), (544, 545, 546), (544, 546, 547), (548, 544, 547), (548, 547, 549), (550, 548, 549), (551, 550, 549), (552, 551, 549), (553, 552, 549), (554, 553, 555), (555, 553, 549), (556, 557, 558), (556, 558, 559), (556, 559, 560), (556, 560, 561), (556, 561, 562), (563, 556, 562), (564, 563, 562), (565, 564, 562), (566, 565, 562), (566, 562, 567), (568, 566, 567), (569, 568, 567), (570, 569, 567), (570, 567, 571), (572, 570, 571), (573, 572, 571), (573, 571, 574), (575, 573, 574), (576, 575, 574), (576, 574, 577), (578, 576, 577), (578, 577, 579), (580, 578, 579), (580, 579, 581), (582, 580, 581), (583, 582, 581), (583, 581, 584), (585, 583, 584), (586, 585, 584), (587, 586, 584), (587, 584, 588), (589, 587, 588), (590, 589, 588), (591, 590, 588), (591, 588, 592), (593, 591, 592), (593, 592, 594), (593, 594, 595), (593, 595, 596), (593, 596, 597), (598, 593, 597), (598, 597, 599), (576, 578, 535), (576, 535, 533), (575, 576, 533), (575, 533, 531), (573, 575, 531), (573, 531, 529), (572, 573, 529), (572, 529, 528), (570, 572, 528), (570, 528, 526), (569, 570, 526), (569, 526, 525), (568, 569, 525), (568, 525, 524), (566, 568, 524), (566, 524, 522), (565, 566, 522), (565, 522, 521), (564, 565, 521), (564, 521, 520), (563, 564, 520), (563, 520, 519), (556, 563, 519), (556, 519, 514), (557, 556, 514), (557, 514, 513), (558, 557, 513), (558, 513, 512), (559, 558, 512), (559, 512, 515), (560, 559, 515), (560, 515, 516), (561, 560, 516), (561, 516, 517), (562, 561, 517), (562, 517, 518), (567, 562, 518), (567, 518, 523), (571, 567, 523), (571, 523, 527), (574, 571, 527), (574, 527, 530), (577, 574, 530), (577, 530, 532), (579, 577, 532), (579, 532, 534), (581, 579, 534), (581, 534, 537), (584, 581, 537), (584, 537, 540), (588, 584, 540), (588, 540, 544), (592, 588, 544), (592, 544, 548), (594, 592, 548), (594, 548, 550), (595, 594, 550), (595, 550, 551), (596, 595, 551), (596, 551, 552), (597, 596, 552), (597, 552, 553), (599, 597, 553), (599, 553, 554), (598, 599, 554), (598, 554, 555), (593, 598, 555), (593, 555, 549), (591, 593, 549), (591, 549, 547), (590, 591, 547), (590, 547, 546), (589, 590, 546), (589, 546, 545), (587, 589, 545), (587, 545, 543), (586, 587, 543), (586, 543, 542), (585, 586, 542), (585, 542, 541), (583, 585, 541), (583, 541, 539), (582, 583, 539), (582, 539, 538), (580, 582, 538), (580, 538, 536), (578, 580, 536), (578, 536, 535), (600, 601, 602), (600, 602, 603), (604, 605, 606), (604, 606, 607), (608, 609, 610), (608, 610, 611), (612, 613, 614), (612, 614, 615), (616, 617, 618), (616, 618, 619), (620, 621, 622), (620, 622, 623), (624, 625, 626), (624, 626, 627), (628, 629, 630), (628, 630, 631), (632, 633, 634), (632, 634, 635), (636, 637, 638), (636, 638, 639), (640, 641, 642), (640, 642, 643), (644, 645, 646), (644, 646, 647), (648, 649, 650), (648, 650, 651), (652, 653, 654), (652, 654, 655), (656, 657, 658), (656, 658, 659), (660, 661, 662), (660, 662, 663), (664, 665, 666), (664, 666, 667), (668, 669, 670), (668, 670, 671), (672, 673, 674), (672, 674, 675), (676, 677, 678), (676, 678, 679), (680, 681, 682), (680, 682, 683), (684, 685, 686), (684, 686, 687), (688, 689, 690), (688, 690, 691), (692, 693, 694), (692, 694, 695), (696, 697, 698), (696, 698, 699), (700, 701, 702), (700, 702, 703), (704, 705, 706), (704, 706, 707), (708, 709, 710), (708, 710, 711), (712, 713, 714), (712, 714, 715), (716, 717, 718), (716, 718, 719), (720, 721, 722), (720, 722, 723), (724, 725, 726), (724, 726, 727), (728, 729, 730), (728, 730, 731), (732, 733, 734), (732, 734, 735), (736, 737, 738), (736, 738, 739), (740, 741, 742), (740, 742, 743), (744, 745, 746), (744, 746, 747), (748, 749, 750), (748, 750, 751), (752, 753, 754), (752, 754, 755), (756, 757, 758), (756, 758, 759), (760, 761, 762), (760, 762, 763), (764, 765, 766), (764, 766, 767)])
me_3______011.polygons.foreach_set('material_index', [0, 0, 0, 0, 0, 0, 0, 0, 0, 0, 0, 0, 0, 0, 0, 0, 0, 0, 0, 0, 0, 0, 0, 0, 0, 0, 0, 0, 0, 0, 0, 0, 0, 0, 0, 0, 0, 0, 0, 0, 0, 0, 0, 0, 0, 0, 0, 0, 2, 2, 2, 2, 2, 2, 2, 2, 2, 2, 2, 2, 2, 2, 2, 2, 2, 2, 2, 2, 2, 2, 2, 2, 2, 2, 2, 2, 2, 2, 2, 2, 2, 2, 2, 2, 2, 2, 2, 2, 2, 2, 2, 2, 2, 2, 2, 2, 2, 2, 2, 2, 2, 2, 2, 2, 2, 2, 2, 2, 2, 2, 2, 2, 2, 2, 2, 2, 2, 2, 2, 2, 2, 2, 2, 2, 2, 2, 2, 2, 2, 2, 2, 2, 2, 2, 2, 2, 2, 2, 2, 2, 2, 2, 2, 2, 2, 2, 2, 2, 2, 2, 2, 2, 2, 2, 2, 2, 2, 2, 2, 2, 2, 2, 2, 2, 2, 2, 2, 2, 2, 2, 2, 2, 2, 2, 2, 2, 2, 2, 2, 2, 2, 2, 2, 2, 2, 2, 2, 2, 2, 2, 2, 2, 2, 2, 2, 2, 2, 2, 2, 2, 2, 2, 2, 2, 2, 2, 2, 2, 2, 2, 2, 2, 2, 2, 2, 2, 2, 2, 2, 2, 0, 0, 0, 0, 0, 0, 0, 0, 0, 0, 0, 0, 0, 0, 0, 0, 0, 0, 0, 0, 0, 0, 0, 0, 0, 0, 0, 0, 0, 0, 0, 0, 0, 0, 0, 0, 0, 0, 0, 0, 0, 0, 0, 0, 0, 0, 0, 0, 0, 0, 0, 0, 0, 0, 0, 0, 0, 0, 0, 0, 2, 2, 2, 2, 2, 2, 2, 2, 2, 2, 2, 2, 2, 2, 2, 2, 2, 2, 2, 2, 2, 2, 2, 2, 2, 2, 2, 2, 2, 2, 2, 2, 2, 2, 2, 2, 2, 2, 2, 2, 2, 2, 2, 2, 2, 2, 2, 2, 2, 2, 2, 2, 2, 2, 2, 2, 2, 2, 2, 2, 2, 2, 2, 2, 2, 2, 2, 2, 2, 2, 2, 2, 2, 2, 2, 2, 2, 2, 2, 2, 2, 2, 2, 2, 2, 2, 2, 2, 2, 2, 2, 2, 2, 2, 2, 2, 2, 2, 2, 2, 2, 2, 2, 2, 2, 2, 2, 2, 2, 2, 2, 2, 2, 2, 2, 2, 2, 2, 2, 2, 2, 2, 2, 2, 2, 2, 2, 2, 2, 2, 2, 2, 2, 2, 2, 2, 2, 2, 2, 2, 2, 2, 2, 2, 2, 2, 2, 2, 2, 2, 2, 2, 2, 2, 2, 2, 2, 2, 2, 2, 2, 2, 2, 2, 2, 2, 2, 2, 2, 2, 2, 2, 0, 0, 0, 0, 0, 0, 0, 0, 0, 0, 0, 0, 0, 0, 0, 0, 0, 0, 0, 0, 0, 0, 0, 0, 0, 0, 0, 0, 0, 0, 0, 0, 0, 0, 0, 0, 0, 0, 0, 0, 0, 0, 0, 0, 0, 0, 0, 0, 0, 0, 0, 0, 0, 0, 0, 0, 0, 0, 0, 0, 2, 2, 2, 2, 2, 2, 2, 2, 2, 2, 2, 2, 2, 2, 2, 2, 2, 2, 2, 2, 2, 2, 2, 2, 2, 2, 2, 2, 2, 2, 2, 2, 2, 2, 2, 2, 2, 2, 2, 2, 2, 2, 2, 2, 2, 2, 2, 2, 2, 2, 2, 2, 2, 2, 2, 2, 2, 2, 2, 2, 2, 2, 2, 2, 2, 2, 2, 2, 2, 2, 2, 2, 2, 2, 2, 2, 2, 2, 2, 2, 2, 2, 2, 2, 2, 2, 2, 2, 2, 2, 2, 2, 2, 2, 2, 2, 2, 2, 2, 2, 2, 2, 2, 2, 2, 2, 2, 2, 2, 2, 2, 2, 2, 2, 2, 2, 2, 2, 2, 2, 2, 2, 2, 2, 2, 2, 2, 2, 2, 2, 2, 2, 2, 2, 2, 2, 2, 2, 2, 2, 2, 2, 2, 2, 2, 2, 2, 2, 2, 2, 2, 2, 2, 2, 2, 2, 2, 2, 2, 2, 2, 2, 2, 2, 2, 2, 2, 2, 2, 2, 2, 2, 0, 0, 0, 0, 0, 0, 0, 0, 0, 0, 0, 0, 1, 1, 1, 1, 1, 1, 1, 1, 1, 1, 1, 1, 0, 0, 0, 0, 0, 0, 0, 0, 0, 0, 0, 0, 0, 0, 0, 0, 0, 0, 0, 0, 0, 0, 0, 0, 0, 0, 0, 0, 0, 0, 0, 0, 0, 0, 0, 0, 0, 0, 0, 0, 0, 0, 0, 0, 0, 0, 0, 0, 0, 0, 0, 0, 0, 0, 0, 0, 0, 0, 0, 0])
_uv = me_3______011.uv_layers.new(name='UVMap')
_uv.uv.foreach_set('vector', [0.02, -0.06, 0.02, -0.74, 0.525, -0.74, 0.02, -0.06, 0.525, -0.74, 0.525, -0.06, 0.02, -0.06, 0.525, -0.06, 0.525, -0.74, 0.02, -0.06, 0.525, -0.74, 0.02, -0.74, 0.525, 0.0, 0.02, 0.0, 0.02, 0.01, 0.525, 0.0, 0.02, 0.01, 0.525, 0.01, -0.74, 0.0, -0.06, 0.0, -0.06, 0.01, -0.74, 0.0, -0.06, 0.01, -0.74, 0.01, 0.02, 0.0, 0.525, 0.0, 0.525, 0.01, 0.02, 0.0, 0.525, 0.01, 0.02, 0.01, -0.06, 0.0, -0.74, 0.0, -0.74, 0.01, -0.06, 0.0, -0.74, 0.01, -0.06, 0.01, -0.06, -0.525, -0.74, -0.525, -0.755, -0.54, -0.06, -0.525, -0.755, -0.54, -0.045, -0.54, -0.06, -0.525, -0.045, -0.54, -0.755, -0.54, -0.06, -0.525, -0.755, -0.54, -0.74, -0.525, -0.54, 0.0, -0.525, 0.0, -0.525, 0.083, -0.54, 0.0, -0.525, 0.083, -0.54, 0.083, -0.755, 0.0, -0.045, 0.0, -0.045, 0.083, -0.755, 0.0, -0.045, 0.083, -0.755, 0.083, -0.525, 0.0, -0.54, 0.0, -0.54, 0.083, -0.525, 0.0, -0.54, 0.083, -0.525, 0.083, -0.06, 0.0, -0.74, 0.0, -0.74, 0.083, -0.06, 0.0, -0.74, 0.083, -0.06, 0.083, 0.02, -0.755, 0.54, -0.755, 0.525, -0.74, 0.02, -0.755, 0.525, -0.74, 0.02, -0.74, 0.02, -0.755, 0.02, -0.74, 0.525, -0.74, 0.02, -0.755, 0.525, -0.74, 0.54, -0.755, -0.74, 0.0, -0.755, 0.0, -0.755, 0.083, -0.74, 0.0, -0.755, 0.083, -0.74, 0.083, 0.525, 0.0, 0.02, 0.0, 0.02, 0.083, 0.525, 0.0, 0.02, 0.083, 0.525, 0.083, -0.755, 0.0, -0.74, 0.0, -0.74, 0.083, -0.755, 0.0, -0.74, 0.083, -0.755, 0.083, 0.02, 0.0, 0.54, 0.0, 0.54, 0.083, 0.02, 0.0, 0.54, 0.083, 0.02, 0.083, 0.02, -0.045, 0.02, -0.06, 0.525, -0.06, 0.02, -0.045, 0.525, -0.06, 0.54, -0.045, 0.02, -0.045, 0.54, -0.045, 0.525, -0.06, 0.02, -0.045, 0.525, -0.06, 0.02, -0.06, 0.54, 0.0, 0.02, 0.0, 0.02, 0.083, 0.54, 0.0, 0.02, 0.083, 0.54, 0.083, -0.06, 0.0, -0.045, 0.0, -0.045, 0.083, -0.06, 0.0, -0.045, 0.083, -0.06, 0.083, 0.02, 0.0, 0.525, 0.0, 0.525, 0.083, 0.02, 0.0, 0.525, 0.083, 0.02, 0.083, -0.045, 0.0, -0.06, 0.0, -0.06, 0.083, -0.045, 0.0, -0.06, 0.083, -0.045, 0.083, -0.0126, -0.3252, -0.01, -0.325, 0.0, -0.325, -0.01513, -0.3259, -0.0126, -0.3252, 0.0, -0.325, -0.0175, -0.327, -0.01513, -0.3259, 0.0, -0.325, -0.01964, -0.3285, -0.0175, -0.327, 0.0, -0.325, -0.02149, -0.3304, -0.01964, -0.3285, 0.0, -0.325, -0.02149, -0.3304, 0.0, -0.325, 0.0, -0.332, -0.02149, -0.3304, 0.0, -0.332, -0.01, -0.332, -0.02149, -0.3304, -0.01, -0.332, -0.01139, -0.3321, -0.02149, -0.3304, -0.01139, -0.3321, -0.01274, -0.3325, -0.02299, -0.3325, -0.02149, -0.3304, -0.01274, -0.3325, -0.02299, -0.3325, -0.01274, -0.3325, -0.014, -0.3331, -0.02299, -0.3325, -0.014, -0.3331, -0.01514, -0.3339, -0.02299, -0.3325, -0.01514, -0.3339, -0.01613, -0.3349, -0.0241, -0.3349, -0.02299, -0.3325, -0.01613, -0.3349, -0.0241, -0.3349, -0.01613, -0.3349, -0.01693, -0.336, -0.0241, -0.3349, -0.01693, -0.336, -0.01752, -0.3373, -0.02477, -0.3374, -0.0241, -0.3349, -0.01752, -0.3373, -0.02477, -0.3374, -0.01752, -0.3373, -0.01788, -0.3386, -0.025, -0.34, -0.02477, -0.3374, -0.01788, -0.3386, -0.025, -0.34, -0.01788, -0.3386, -0.018, -0.34, -0.025, -0.46, -0.025, -0.34, -0.018, -0.34, -0.025, -0.46, -0.018, -0.34, -0.018, -0.46, -0.025, -0.46, -0.018, -0.46, -0.01788, -0.4614, -0.02477, -0.4626, -0.025, -0.46, -0.01788, -0.4614, -0.02477, -0.4626, -0.01788, -0.4614, -0.01752, -0.4627, -0.02477, -0.4626, -0.01752, -0.4627, -0.01693, -0.464, -0.0241, -0.4651, -0.02477, -0.4626, -0.01693, -0.464, -0.0241, -0.4651, -0.01693, -0.464, -0.01613, -0.4651, -0.0241, -0.4651, -0.01613, -0.4651, -0.01514, -0.4661, -0.0241, -0.4651, -0.01514, -0.4661, -0.014, -0.4669, -0.02299, -0.4675, -0.0241, -0.4651, -0.014, -0.4669, -0.02299, -0.4675, -0.014, -0.4669, -0.01274, -0.4675, -0.02299, -0.4675, -0.01274, -0.4675, -0.01139, -0.4679, -0.02299, -0.4675, -0.01139, -0.4679, -0.01, -0.468, -0.02149, -0.4696, -0.02299, -0.4675, -0.01, -0.468, -0.02149, -0.4696, -0.01, -0.468, 0.0, -0.468, -0.01964, -0.4715, -0.02149, -0.4696, 0.0, -0.468, -0.0175, -0.473, -0.01964, -0.4715, 0.0, -0.468, -0.01513, -0.4741, -0.0175, -0.473, 0.0, -0.468, -0.0126, -0.4748, -0.01513, -0.4741, 0.0, -0.468, -0.01, -0.475, -0.0126, -0.4748, 0.0, -0.475, 0.0, -0.475, -0.0126, -0.4748, 0.0, -0.468, 0.0, -0.325, -0.01, -0.325, -0.0126, -0.3252, 0.0, -0.325, -0.0126, -0.3252, -0.01513, -0.3259, 0.0, -0.325, -0.01513, -0.3259, -0.0175, -0.327, 0.0, -0.325, -0.0175, -0.327, -0.01964, -0.3285, 0.0, -0.325, -0.01964, -0.3285, -0.02149, -0.3304, 0.0, -0.332, 0.0, -0.325, -0.02149, -0.3304, -0.01, -0.332, 0.0, -0.332, -0.02149, -0.3304, -0.01139, -0.3321, -0.01, -0.332, -0.02149, -0.3304, -0.01274, -0.3325, -0.01139, -0.3321, -0.02149, -0.3304, -0.01274, -0.3325, -0.02149, -0.3304, -0.02299, -0.3325, -0.014, -0.3331, -0.01274, -0.3325, -0.02299, -0.3325, -0.01514, -0.3339, -0.014, -0.3331, -0.02299, -0.3325, -0.01613, -0.3349, -0.01514, -0.3339, -0.02299, -0.3325, -0.01613, -0.3349, -0.02299, -0.3325, -0.0241, -0.3349, -0.01693, -0.336, -0.01613, -0.3349, -0.0241, -0.3349, -0.01752, -0.3373, -0.01693, -0.336, -0.0241, -0.3349, -0.01752, -0.3373, -0.0241, -0.3349, -0.02477, -0.3374, -0.01788, -0.3386, -0.01752, -0.3373, -0.02477, -0.3374, -0.018, -0.34, -0.01788, -0.3386, -0.02477, -0.3374, -0.018, -0.34, -0.02477, -0.3374, -0.025, -0.34, -0.018, -0.46, -0.018, -0.34, -0.025, -0.34, -0.018, -0.46, -0.025, -0.34, -0.025, -0.46, -0.01788, -0.4614, -0.018, -0.46, -0.025, -0.46, -0.01788, -0.4614, -0.025, -0.46, -0.02477, -0.4626, -0.01752, -0.4627, -0.01788, -0.4614, -0.02477, -0.4626, -0.01693, -0.464, -0.01752, -0.4627, -0.02477, -0.4626, -0.01693, -0.464, -0.02477, -0.4626, -0.0241, -0.4651, -0.01613, -0.4651, -0.01693, -0.464, -0.0241, -0.4651, -0.01514, -0.4661, -0.01613, -0.4651, -0.0241, -0.4651, -0.014, -0.4669, -0.01514, -0.4661, -0.0241, -0.4651, -0.014, -0.4669, -0.0241, -0.4651, -0.02299, -0.4675, -0.01274, -0.4675, -0.014, -0.4669, -0.02299, -0.4675, -0.01139, -0.4679, -0.01274, -0.4675, -0.02299, -0.4675, -0.01, -0.468, -0.01139, -0.4679, -0.02299, -0.4675, -0.01, -0.468, -0.02299, -0.4675, -0.02149, -0.4696, 0.0, -0.468, -0.01, -0.468, -0.02149, -0.4696, 0.0, -0.468, -0.02149, -0.4696, -0.01964, -0.4715, 0.0, -0.468, -0.01964, -0.4715, -0.0175, -0.473, 0.0, -0.468, -0.0175, -0.473, -0.01513, -0.4741, 0.0, -0.468, -0.01513, -0.4741, -0.0126, -0.4748, 0.0, -0.475, 0.0, -0.468, -0.0126, -0.4748, 0.0, -0.475, -0.0126, -0.4748, -0.01, -0.475, -0.018, -0.34, -0.018, -0.46, -0.018, -0.46, -0.018, -0.34, -0.018, -0.46, -0.018, -0.34, -0.01788, -0.3386, -0.018, -0.34, -0.018, -0.34, -0.01788, -0.3386, -0.018, -0.34, -0.01788, -0.3386, -0.01752, -0.3373, -0.01788, -0.3386, -0.01788, -0.3386, -0.01752, -0.3373, -0.01788, -0.3386, -0.01752, -0.3373, -0.01693, -0.336, -0.01752, -0.3373, -0.01752, -0.3373, -0.01693, -0.336, -0.01752, -0.3373, -0.01693, -0.336, -0.01613, -0.3349, -0.01693, -0.336, -0.01693, -0.336, -0.01613, -0.3349, -0.01693, -0.336, -0.01613, -0.3349, -0.01514, -0.3339, -0.01613, -0.3349, -0.01613, -0.3349, -0.01514, -0.3339, -0.01613, -0.3349, -0.01514, -0.3339, -0.014, -0.3331, -0.01514, -0.3339, -0.01514, -0.3339, -0.014, -0.3331, -0.01514, -0.3339, -0.014, -0.3331, -0.01274, -0.3325, -0.014, -0.3331, -0.014, -0.3331, -0.01274, -0.3325, -0.014, -0.3331, -0.01274, -0.3325, -0.01139, -0.3321, -0.01274, -0.3325, -0.01274, -0.3325, -0.01139, -0.3321, -0.01274, -0.3325, -0.01139, -0.3321, -0.01, -0.332, -0.01139, -0.3321, -0.01139, -0.3321, -0.01, -0.332, -0.01139, -0.3321, -0.01, -0.332, 0.0, -0.332, -0.01, -0.332, -0.01, -0.332, 0.0, -0.332, -0.01, -0.332, 0.0, -0.332, 0.0, -0.325, 0.0, -0.332, 0.0, -0.332, 0.0, -0.325, 0.0, -0.332, 0.0, -0.325, -0.01, -0.325, 0.0, -0.325, 0.0, -0.325, -0.01, -0.325, 0.0, -0.325, -0.01, -0.325, -0.0126, -0.3252, -0.01, -0.325, -0.01, -0.325, -0.0126, -0.3252, -0.01, -0.325, -0.0126, -0.3252, -0.01513, -0.3259, -0.0126, -0.3252, -0.0126, -0.3252, -0.01513, -0.3259, -0.0126, -0.3252, -0.01513, -0.3259, -0.0175, -0.327, -0.01513, -0.3259, -0.01513, -0.3259, -0.0175, -0.327, -0.01513, -0.3259, -0.0175, -0.327, -0.01964, -0.3285, -0.0175, -0.327, -0.0175, -0.327, -0.01964, -0.3285, -0.0175, -0.327, -0.01964, -0.3285, -0.02149, -0.3304, -0.01964, -0.3285, -0.01964, -0.3285, -0.02149, -0.3304, -0.01964, -0.3285, -0.02149, -0.3304, -0.02299, -0.3325, -0.02149, -0.3304, -0.02149, -0.3304, -0.02299, -0.3325, -0.02149, -0.3304, -0.02299, -0.3325, -0.0241, -0.3349, -0.02299, -0.3325, -0.02299, -0.3325, -0.0241, -0.3349, -0.02299, -0.3325, -0.0241, -0.3349, -0.02477, -0.3374, -0.0241, -0.3349, -0.0241, -0.3349, -0.02477, -0.3374, -0.0241, -0.3349, -0.02477, -0.3374, -0.025, -0.34, -0.02477, -0.3374, -0.02477, -0.3374, -0.025, -0.34, -0.02477, -0.3374, -0.025, -0.34, -0.025, -0.46, -0.025, -0.34, -0.025, -0.34, -0.025, -0.46, -0.025, -0.34, -0.025, -0.46, -0.02477, -0.4626, -0.025, -0.46, -0.025, -0.46, -0.02477, -0.4626, -0.025, -0.46, -0.02477, -0.4626, -0.0241, -0.4651, -0.02477, -0.4626, -0.02477, -0.4626, -0.0241, -0.4651, -0.02477, -0.4626, -0.0241, -0.4651, -0.02299, -0.4675, -0.0241, -0.4651, -0.0241, -0.4651, -0.02299, -0.4675, -0.0241, -0.4651, -0.02299, -0.4675, -0.02149, -0.4696, -0.02299, -0.4675, -0.02299, -0.4675, -0.02149, -0.4696, -0.02299, -0.4675, -0.02149, -0.4696, -0.01964, -0.4715, -0.02149, -0.4696, -0.02149, -0.4696, -0.01964, -0.4715, -0.02149, -0.4696, -0.01964, -0.4715, -0.0175, -0.473, -0.01964, -0.4715, -0.01964, -0.4715, -0.0175, -0.473, -0.01964, -0.4715, -0.0175, -0.473, -0.01513, -0.4741, -0.0175, -0.473, -0.0175, -0.473, -0.01513, -0.4741, -0.0175, -0.473, -0.01513, -0.4741, -0.0126, -0.4748, -0.01513, -0.4741, -0.01513, -0.4741, -0.0126, -0.4748, -0.01513, -0.4741, -0.0126, -0.4748, -0.01, -0.475, -0.0126, -0.4748, -0.0126, -0.4748, -0.01, -0.475, -0.0126, -0.4748, -0.01, -0.475, 0.0, -0.475, -0.01, -0.475, -0.01, -0.475, 0.0, -0.475, -0.01, -0.475, 0.0, -0.475, 0.0, -0.468, 0.0, -0.475, 0.0, -0.475, 0.0, -0.468, 0.0, -0.475, 0.0, -0.468, -0.01, -0.468, 0.0, -0.468, 0.0, -0.468, -0.01, -0.468, 0.0, -0.468, -0.01, -0.468, -0.01139, -0.4679, -0.01, -0.468, -0.01, -0.468, -0.01139, -0.4679, -0.01, -0.468, -0.01139, -0.4679, -0.01274, -0.4675, -0.01139, -0.4679, -0.01139, -0.4679, -0.01274, -0.4675, -0.01139, -0.4679, -0.01274, -0.4675, -0.014, -0.4669, -0.01274, -0.4675, -0.01274, -0.4675, -0.014, -0.4669, -0.01274, -0.4675, -0.014, -0.4669, -0.01514, -0.4661, -0.014, -0.4669, -0.014, -0.4669, -0.01514, -0.4661, -0.014, -0.4669, -0.01514, -0.4661, -0.01613, -0.4651, -0.01514, -0.4661, -0.01514, -0.4661, -0.01613, -0.4651, -0.01514, -0.4661, -0.01613, -0.4651, -0.01693, -0.464, -0.01613, -0.4651, -0.01613, -0.4651, -0.01693, -0.464, -0.01613, -0.4651, -0.01693, -0.464, -0.01752, -0.4627, -0.01693, -0.464, -0.01693, -0.464, -0.01752, -0.4627, -0.01693, -0.464, -0.01752, -0.4627, -0.01788, -0.4614, -0.01752, -0.4627, -0.01752, -0.4627, -0.01788, -0.4614, -0.01752, -0.4627, -0.01788, -0.4614, -0.018, -0.46, -0.01788, -0.4614, -0.01788, -0.4614, -0.018, -0.46, -0.01788, -0.4614, -0.018, -0.46, -0.002, -0.002, -0.798, -0.002, -0.798, -0.126, -0.002, -0.002, -0.798, -0.126, -0.002, -0.126, -0.002, -0.002, -0.002, -0.126, -0.798, -0.126, -0.002, -0.002, -0.798, -0.126, -0.798, -0.002, -0.126, 0.0, -0.002, 0.0, -0.002, 0.02, -0.126, 0.0, -0.002, 0.02, -0.126, 0.02, -0.798, 0.0, -0.002, 0.0, -0.002, 0.02, -0.798, 0.0, -0.002, 0.02, -0.798, 0.02, -0.002, 0.0, -0.126, 0.0, -0.126, 0.02, -0.002, 0.0, -0.126, 0.02, -0.002, 0.02, -0.002, 0.0, -0.798, 0.0, -0.798, 0.02, -0.002, 0.0, -0.798, 0.02, -0.002, 0.02, 0.02, -0.06, 0.02, -0.74, 0.525, -0.74, 0.02, -0.06, 0.525, -0.74, 0.525, -0.06, 0.02, -0.06, 0.525, -0.06, 0.525, -0.74, 0.02, -0.06, 0.525, -0.74, 0.02, -0.74, 0.525, 0.0, 0.02, 0.0, 0.02, 0.01, 0.525, 0.0, 0.02, 0.01, 0.525, 0.01, -0.74, 0.0, -0.06, 0.0, -0.06, 0.01, -0.74, 0.0, -0.06, 0.01, -0.74, 0.01, 0.02, 0.0, 0.525, 0.0, 0.525, 0.01, 0.02, 0.0, 0.525, 0.01, 0.02, 0.01, -0.06, 0.0, -0.74, 0.0, -0.74, 0.01, -0.06, 0.0, -0.74, 0.01, -0.06, 0.01, -0.06, -0.525, -0.74, -0.525, -0.755, -0.54, -0.06, -0.525, -0.755, -0.54, -0.045, -0.54, -0.06, -0.525, -0.045, -0.54, -0.755, -0.54, -0.06, -0.525, -0.755, -0.54, -0.74, -0.525, -0.54, 0.0, -0.525, 0.0, -0.525, 0.083, -0.54, 0.0, -0.525, 0.083, -0.54, 0.083, -0.755, 0.0, -0.045, 0.0, -0.045, 0.083, -0.755, 0.0, -0.045, 0.083, -0.755, 0.083, -0.525, 0.0, -0.54, 0.0, -0.54, 0.083, -0.525, 0.0, -0.54, 0.083, -0.525, 0.083, -0.06, 0.0, -0.74, 0.0, -0.74, 0.083, -0.06, 0.0, -0.74, 0.083, -0.06, 0.083, 0.02, -0.755, 0.54, -0.755, 0.525, -0.74, 0.02, -0.755, 0.525, -0.74, 0.02, -0.74, 0.02, -0.755, 0.02, -0.74, 0.525, -0.74, 0.02, -0.755, 0.525, -0.74, 0.54, -0.755, -0.74, 0.0, -0.755, 0.0, -0.755, 0.083, -0.74, 0.0, -0.755, 0.083, -0.74, 0.083, 0.525, 0.0, 0.02, 0.0, 0.02, 0.083, 0.525, 0.0, 0.02, 0.083, 0.525, 0.083, -0.755, 0.0, -0.74, 0.0, -0.74, 0.083, -0.755, 0.0, -0.74, 0.083, -0.755, 0.083, 0.02, 0.0, 0.54, 0.0, 0.54, 0.083, 0.02, 0.0, 0.54, 0.083, 0.02, 0.083, 0.02, -0.045, 0.02, -0.06, 0.525, -0.06, 0.02, -0.045, 0.525, -0.06, 0.54, -0.045, 0.02, -0.045, 0.54, -0.045, 0.525, -0.06, 0.02, -0.045, 0.525, -0.06, 0.02, -0.06, 0.54, 0.0, 0.02, 0.0, 0.02, 0.083, 0.54, 0.0, 0.02, 0.083, 0.54, 0.083, -0.06, 0.0, -0.045, 0.0, -0.045, 0.083, -0.06, 0.0, -0.045, 0.083, -0.06, 0.083, 0.02, 0.0, 0.525, 0.0, 0.525, 0.083, 0.02, 0.0, 0.525, 0.083, 0.02, 0.083, -0.045, 0.0, -0.06, 0.0, -0.06, 0.083, -0.045, 0.0, -0.06, 0.083, -0.045, 0.083, -0.0126, -0.3252, -0.01, -0.325, 0.0, -0.325, -0.01513, -0.3259, -0.0126, -0.3252, 0.0, -0.325, -0.0175, -0.327, -0.01513, -0.3259, 0.0, -0.325, -0.01964, -0.3285, -0.0175, -0.327, 0.0, -0.325, -0.02149, -0.3304, -0.01964, -0.3285, 0.0, -0.325, -0.02149, -0.3304, 0.0, -0.325, 0.0, -0.332, -0.02149, -0.3304, 0.0, -0.332, -0.01, -0.332, -0.02149, -0.3304, -0.01, -0.332, -0.01139, -0.3321, -0.02149, -0.3304, -0.01139, -0.3321, -0.01274, -0.3325, -0.02299, -0.3325, -0.02149, -0.3304, -0.01274, -0.3325, -0.02299, -0.3325, -0.01274, -0.3325, -0.014, -0.3331, -0.02299, -0.3325, -0.014, -0.3331, -0.01514, -0.3339, -0.02299, -0.3325, -0.01514, -0.3339, -0.01613, -0.3349, -0.0241, -0.3349, -0.02299, -0.3325, -0.01613, -0.3349, -0.0241, -0.3349, -0.01613, -0.3349, -0.01693, -0.336, -0.0241, -0.3349, -0.01693, -0.336, -0.01752, -0.3373, -0.02477, -0.3374, -0.0241, -0.3349, -0.01752, -0.3373, -0.02477, -0.3374, -0.01752, -0.3373, -0.01788, -0.3386, -0.025, -0.34, -0.02477, -0.3374, -0.01788, -0.3386, -0.025, -0.34, -0.01788, -0.3386, -0.018, -0.34, -0.025, -0.46, -0.025, -0.34, -0.018, -0.34, -0.025, -0.46, -0.018, -0.34, -0.018, -0.46, -0.025, -0.46, -0.018, -0.46, -0.01788, -0.4614, -0.02477, -0.4626, -0.025, -0.46, -0.01788, -0.4614, -0.02477, -0.4626, -0.01788, -0.4614, -0.01752, -0.4627, -0.02477, -0.4626, -0.01752, -0.4627, -0.01693, -0.464, -0.0241, -0.4651, -0.02477, -0.4626, -0.01693, -0.464, -0.0241, -0.4651, -0.01693, -0.464, -0.01613, -0.4651, -0.0241, -0.4651, -0.01613, -0.4651, -0.01514, -0.4661, -0.0241, -0.4651, -0.01514, -0.4661, -0.014, -0.4669, -0.02299, -0.4675, -0.0241, -0.4651, -0.014, -0.4669, -0.02299, -0.4675, -0.014, -0.4669, -0.01274, -0.4675, -0.02299, -0.4675, -0.01274, -0.4675, -0.01139, -0.4679, -0.02299, -0.4675, -0.01139, -0.4679, -0.01, -0.468, -0.02149, -0.4696, -0.02299, -0.4675, -0.01, -0.468, -0.02149, -0.4696, -0.01, -0.468, 0.0, -0.468, -0.01964, -0.4715, -0.02149, -0.4696, 0.0, -0.468, -0.0175, -0.473, -0.01964, -0.4715, 0.0, -0.468, -0.01513, -0.4741, -0.0175, -0.473, 0.0, -0.468, -0.0126, -0.4748, -0.01513, -0.4741, 0.0, -0.468, -0.01, -0.475, -0.0126, -0.4748, 0.0, -0.475, 0.0, -0.475, -0.0126, -0.4748, 0.0, -0.468, 0.0, -0.325, -0.01, -0.325, -0.0126, -0.3252, 0.0, -0.325, -0.0126, -0.3252, -0.01513, -0.3259, 0.0, -0.325, -0.01513, -0.3259, -0.0175, -0.327, 0.0, -0.325, -0.0175, -0.327, -0.01964, -0.3285, 0.0, -0.325, -0.01964, -0.3285, -0.02149, -0.3304, 0.0, -0.332, 0.0, -0.325, -0.02149, -0.3304, -0.01, -0.332, 0.0, -0.332, -0.02149, -0.3304, -0.01139, -0.3321, -0.01, -0.332, -0.02149, -0.3304, -0.01274, -0.3325, -0.01139, -0.3321, -0.02149, -0.3304, -0.01274, -0.3325, -0.02149, -0.3304, -0.02299, -0.3325, -0.014, -0.3331, -0.01274, -0.3325, -0.02299, -0.3325, -0.01514, -0.3339, -0.014, -0.3331, -0.02299, -0.3325, -0.01613, -0.3349, -0.01514, -0.3339, -0.02299, -0.3325, -0.01613, -0.3349, -0.02299, -0.3325, -0.0241, -0.3349, -0.01693, -0.336, -0.01613, -0.3349, -0.0241, -0.3349, -0.01752, -0.3373, -0.01693, -0.336, -0.0241, -0.3349, -0.01752, -0.3373, -0.0241, -0.3349, -0.02477, -0.3374, -0.01788, -0.3386, -0.01752, -0.3373, -0.02477, -0.3374, -0.018, -0.34, -0.01788, -0.3386, -0.02477, -0.3374, -0.018, -0.34, -0.02477, -0.3374, -0.025, -0.34, -0.018, -0.46, -0.018, -0.34, -0.025, -0.34, -0.018, -0.46, -0.025, -0.34, -0.025, -0.46, -0.01788, -0.4614, -0.018, -0.46, -0.025, -0.46, -0.01788, -0.4614, -0.025, -0.46, -0.02477, -0.4626, -0.01752, -0.4627, -0.01788, -0.4614, -0.02477, -0.4626, -0.01693, -0.464, -0.01752, -0.4627, -0.02477, -0.4626, -0.01693, -0.464, -0.02477, -0.4626, -0.0241, -0.4651, -0.01613, -0.4651, -0.01693, -0.464, -0.0241, -0.4651, -0.01514, -0.4661, -0.01613, -0.4651, -0.0241, -0.4651, -0.014, -0.4669, -0.01514, -0.4661, -0.0241, -0.4651, -0.014, -0.4669, -0.0241, -0.4651, -0.02299, -0.4675, -0.01274, -0.4675, -0.014, -0.4669, -0.02299, -0.4675, -0.01139, -0.4679, -0.01274, -0.4675, -0.02299, -0.4675, -0.01, -0.468, -0.01139, -0.4679, -0.02299, -0.4675, -0.01, -0.468, -0.02299, -0.4675, -0.02149, -0.4696, 0.0, -0.468, -0.01, -0.468, -0.02149, -0.4696, 0.0, -0.468, -0.02149, -0.4696, -0.01964, -0.4715, 0.0, -0.468, -0.01964, -0.4715, -0.0175, -0.473, 0.0, -0.468, -0.0175, -0.473, -0.01513, -0.4741, 0.0, -0.468, -0.01513, -0.4741, -0.0126, -0.4748, 0.0, -0.475, 0.0, -0.468, -0.0126, -0.4748, 0.0, -0.475, -0.0126, -0.4748, -0.01, -0.475, -0.018, -0.34, -0.018, -0.46, -0.018, -0.46, -0.018, -0.34, -0.018, -0.46, -0.018, -0.34, -0.01788, -0.3386, -0.018, -0.34, -0.018, -0.34, -0.01788, -0.3386, -0.018, -0.34, -0.01788, -0.3386, -0.01752, -0.3373, -0.01788, -0.3386, -0.01788, -0.3386, -0.01752, -0.3373, -0.01788, -0.3386, -0.01752, -0.3373, -0.01693, -0.336, -0.01752, -0.3373, -0.01752, -0.3373, -0.01693, -0.336, -0.01752, -0.3373, -0.01693, -0.336, -0.01613, -0.3349, -0.01693, -0.336, -0.01693, -0.336, -0.01613, -0.3349, -0.01693, -0.336, -0.01613, -0.3349, -0.01514, -0.3339, -0.01613, -0.3349, -0.01613, -0.3349, -0.01514, -0.3339, -0.01613, -0.3349, -0.01514, -0.3339, -0.014, -0.3331, -0.01514, -0.3339, -0.01514, -0.3339, -0.014, -0.3331, -0.01514, -0.3339, -0.014, -0.3331, -0.01274, -0.3325, -0.014, -0.3331, -0.014, -0.3331, -0.01274, -0.3325, -0.014, -0.3331, -0.01274, -0.3325, -0.01139, -0.3321, -0.01274, -0.3325, -0.01274, -0.3325, -0.01139, -0.3321, -0.01274, -0.3325, -0.01139, -0.3321, -0.01, -0.332, -0.01139, -0.3321, -0.01139, -0.3321, -0.01, -0.332, -0.01139, -0.3321, -0.01, -0.332, 0.0, -0.332, -0.01, -0.332, -0.01, -0.332, 0.0, -0.332, -0.01, -0.332, 0.0, -0.332, 0.0, -0.325, 0.0, -0.332, 0.0, -0.332, 0.0, -0.325, 0.0, -0.332, 0.0, -0.325, -0.01, -0.325, 0.0, -0.325, 0.0, -0.325, -0.01, -0.325, 0.0, -0.325, -0.01, -0.325, -0.0126, -0.3252, -0.01, -0.325, -0.01, -0.325, -0.0126, -0.3252, -0.01, -0.325, -0.0126, -0.3252, -0.01513, -0.3259, -0.0126, -0.3252, -0.0126, -0.3252, -0.01513, -0.3259, -0.0126, -0.3252, -0.01513, -0.3259, -0.0175, -0.327, -0.01513, -0.3259, -0.01513, -0.3259, -0.0175, -0.327, -0.01513, -0.3259, -0.0175, -0.327, -0.01964, -0.3285, -0.0175, -0.327, -0.0175, -0.327, -0.01964, -0.3285, -0.0175, -0.327, -0.01964, -0.3285, -0.02149, -0.3304, -0.01964, -0.3285, -0.01964, -0.3285, -0.02149, -0.3304, -0.01964, -0.3285, -0.02149, -0.3304, -0.02299, -0.3325, -0.02149, -0.3304, -0.02149, -0.3304, -0.02299, -0.3325, -0.02149, -0.3304, -0.02299, -0.3325, -0.0241, -0.3349, -0.02299, -0.3325, -0.02299, -0.3325, -0.0241, -0.3349, -0.02299, -0.3325, -0.0241, -0.3349, -0.02477, -0.3374, -0.0241, -0.3349, -0.0241, -0.3349, -0.02477, -0.3374, -0.0241, -0.3349, -0.02477, -0.3374, -0.025, -0.34, -0.02477, -0.3374, -0.02477, -0.3374, -0.025, -0.34, -0.02477, -0.3374, -0.025, -0.34, -0.025, -0.46, -0.025, -0.34, -0.025, -0.34, -0.025, -0.46, -0.025, -0.34, -0.025, -0.46, -0.02477, -0.4626, -0.025, -0.46, -0.025, -0.46, -0.02477, -0.4626, -0.025, -0.46, -0.02477, -0.4626, -0.0241, -0.4651, -0.02477, -0.4626, -0.02477, -0.4626, -0.0241, -0.4651, -0.02477, -0.4626, -0.0241, -0.4651, -0.02299, -0.4675, -0.0241, -0.4651, -0.0241, -0.4651, -0.02299, -0.4675, -0.0241, -0.4651, -0.02299, -0.4675, -0.02149, -0.4696, -0.02299, -0.4675, -0.02299, -0.4675, -0.02149, -0.4696, -0.02299, -0.4675, -0.02149, -0.4696, -0.01964, -0.4715, -0.02149, -0.4696, -0.02149, -0.4696, -0.01964, -0.4715, -0.02149, -0.4696, -0.01964, -0.4715, -0.0175, -0.473, -0.01964, -0.4715, -0.01964, -0.4715, -0.0175, -0.473, -0.01964, -0.4715, -0.0175, -0.473, -0.01513, -0.4741, -0.0175, -0.473, -0.0175, -0.473, -0.01513, -0.4741, -0.0175, -0.473, -0.01513, -0.4741, -0.0126, -0.4748, -0.01513, -0.4741, -0.01513, -0.4741, -0.0126, -0.4748, -0.01513, -0.4741, -0.0126, -0.4748, -0.01, -0.475, -0.0126, -0.4748, -0.0126, -0.4748, -0.01, -0.475, -0.0126, -0.4748, -0.01, -0.475, 0.0, -0.475, -0.01, -0.475, -0.01, -0.475, 0.0, -0.475, -0.01, -0.475, 0.0, -0.475, 0.0, -0.468, 0.0, -0.475, 0.0, -0.475, 0.0, -0.468, 0.0, -0.475, 0.0, -0.468, -0.01, -0.468, 0.0, -0.468, 0.0, -0.468, -0.01, -0.468, 0.0, -0.468, -0.01, -0.468, -0.01139, -0.4679, -0.01, -0.468, -0.01, -0.468, -0.01139, -0.4679, -0.01, -0.468, -0.01139, -0.4679, -0.01274, -0.4675, -0.01139, -0.4679, -0.01139, -0.4679, -0.01274, -0.4675, -0.01139, -0.4679, -0.01274, -0.4675, -0.014, -0.4669, -0.01274, -0.4675, -0.01274, -0.4675, -0.014, -0.4669, -0.01274, -0.4675, -0.014, -0.4669, -0.01514, -0.4661, -0.014, -0.4669, -0.014, -0.4669, -0.01514, -0.4661, -0.014, -0.4669, -0.01514, -0.4661, -0.01613, -0.4651, -0.01514, -0.4661, -0.01514, -0.4661, -0.01613, -0.4651, -0.01514, -0.4661, -0.01613, -0.4651, -0.01693, -0.464, -0.01613, -0.4651, -0.01613, -0.4651, -0.01693, -0.464, -0.01613, -0.4651, -0.01693, -0.464, -0.01752, -0.4627, -0.01693, -0.464, -0.01693, -0.464, -0.01752, -0.4627, -0.01693, -0.464, -0.01752, -0.4627, -0.01788, -0.4614, -0.01752, -0.4627, -0.01752, -0.4627, -0.01788, -0.4614, -0.01752, -0.4627, -0.01788, -0.4614, -0.018, -0.46, -0.01788, -0.4614, -0.01788, -0.4614, -0.018, -0.46, -0.01788, -0.4614, -0.018, -0.46, -0.002, -0.002, -0.798, -0.002, -0.798, -0.126, -0.002, -0.002, -0.798, -0.126, -0.002, -0.126, -0.002, -0.002, -0.002, -0.126, -0.798, -0.126, -0.002, -0.002, -0.798, -0.126, -0.798, -0.002, -0.126, 0.0, -0.002, 0.0, -0.002, 0.02, -0.126, 0.0, -0.002, 0.02, -0.126, 0.02, -0.798, 0.0, -0.002, 0.0, -0.002, 0.02, -0.798, 0.0, -0.002, 0.02, -0.798, 0.02, -0.002, 0.0, -0.126, 0.0, -0.126, 0.02, -0.002, 0.0, -0.126, 0.02, -0.002, 0.02, -0.002, 0.0, -0.798, 0.0, -0.798, 0.02, -0.002, 0.0, -0.798, 0.02, -0.002, 0.02, 0.02, -0.06, 0.02, -0.74, 0.525, -0.74, 0.02, -0.06, 0.525, -0.74, 0.525, -0.06, 0.02, -0.06, 0.525, -0.06, 0.525, -0.74, 0.02, -0.06, 0.525, -0.74, 0.02, -0.74, 0.525, 0.0, 0.02, 0.0, 0.02, 0.01, 0.525, 0.0, 0.02, 0.01, 0.525, 0.01, -0.74, 0.0, -0.06, 0.0, -0.06, 0.01, -0.74, 0.0, -0.06, 0.01, -0.74, 0.01, 0.02, 0.0, 0.525, 0.0, 0.525, 0.01, 0.02, 0.0, 0.525, 0.01, 0.02, 0.01, -0.06, 0.0, -0.74, 0.0, -0.74, 0.01, -0.06, 0.0, -0.74, 0.01, -0.06, 0.01, -0.06, -0.525, -0.74, -0.525, -0.755, -0.54, -0.06, -0.525, -0.755, -0.54, -0.045, -0.54, -0.06, -0.525, -0.045, -0.54, -0.755, -0.54, -0.06, -0.525, -0.755, -0.54, -0.74, -0.525, -0.54, 0.0, -0.525, 0.0, -0.525, 0.299, -0.54, 0.0, -0.525, 0.299, -0.54, 0.299, -0.755, 0.0, -0.045, 0.0, -0.045, 0.299, -0.755, 0.0, -0.045, 0.299, -0.755, 0.299, -0.525, 0.0, -0.54, 0.0, -0.54, 0.299, -0.525, 0.0, -0.54, 0.299, -0.525, 0.299, -0.06, 0.0, -0.74, 0.0, -0.74, 0.299, -0.06, 0.0, -0.74, 0.299, -0.06, 0.299, 0.02, -0.755, 0.54, -0.755, 0.525, -0.74, 0.02, -0.755, 0.525, -0.74, 0.02, -0.74, 0.02, -0.755, 0.02, -0.74, 0.525, -0.74, 0.02, -0.755, 0.525, -0.74, 0.54, -0.755, -0.74, 0.0, -0.755, 0.0, -0.755, 0.299, -0.74, 0.0, -0.755, 0.299, -0.74, 0.299, 0.525, 0.0, 0.02, 0.0, 0.02, 0.299, 0.525, 0.0, 0.02, 0.299, 0.525, 0.299, -0.755, 0.0, -0.74, 0.0, -0.74, 0.299, -0.755, 0.0, -0.74, 0.299, -0.755, 0.299, 0.02, 0.0, 0.54, 0.0, 0.54, 0.299, 0.02, 0.0, 0.54, 0.299, 0.02, 0.299, 0.02, -0.045, 0.02, -0.06, 0.525, -0.06, 0.02, -0.045, 0.525, -0.06, 0.54, -0.045, 0.02, -0.045, 0.54, -0.045, 0.525, -0.06, 0.02, -0.045, 0.525, -0.06, 0.02, -0.06, 0.54, 0.0, 0.02, 0.0, 0.02, 0.299, 0.54, 0.0, 0.02, 0.299, 0.54, 0.299, -0.06, 0.0, -0.045, 0.0, -0.045, 0.299, -0.06, 0.0, -0.045, 0.299, -0.06, 0.299, 0.02, 0.0, 0.525, 0.0, 0.525, 0.299, 0.02, 0.0, 0.525, 0.299, 0.02, 0.299, -0.045, 0.0, -0.06, 0.0, -0.06, 0.299, -0.045, 0.0, -0.06, 0.299, -0.045, 0.299, -0.0126, -0.3252, -0.01, -0.325, 0.0, -0.325, -0.01513, -0.3259, -0.0126, -0.3252, 0.0, -0.325, -0.0175, -0.327, -0.01513, -0.3259, 0.0, -0.325, -0.01964, -0.3285, -0.0175, -0.327, 0.0, -0.325, -0.02149, -0.3304, -0.01964, -0.3285, 0.0, -0.325, -0.02149, -0.3304, 0.0, -0.325, 0.0, -0.332, -0.02149, -0.3304, 0.0, -0.332, -0.01, -0.332, -0.02149, -0.3304, -0.01, -0.332, -0.01139, -0.3321, -0.02149, -0.3304, -0.01139, -0.3321, -0.01274, -0.3325, -0.02299, -0.3325, -0.02149, -0.3304, -0.01274, -0.3325, -0.02299, -0.3325, -0.01274, -0.3325, -0.014, -0.3331, -0.02299, -0.3325, -0.014, -0.3331, -0.01514, -0.3339, -0.02299, -0.3325, -0.01514, -0.3339, -0.01613, -0.3349, -0.0241, -0.3349, -0.02299, -0.3325, -0.01613, -0.3349, -0.0241, -0.3349, -0.01613, -0.3349, -0.01693, -0.336, -0.0241, -0.3349, -0.01693, -0.336, -0.01752, -0.3373, -0.02477, -0.3374, -0.0241, -0.3349, -0.01752, -0.3373, -0.02477, -0.3374, -0.01752, -0.3373, -0.01788, -0.3386, -0.025, -0.34, -0.02477, -0.3374, -0.01788, -0.3386, -0.025, -0.34, -0.01788, -0.3386, -0.018, -0.34, -0.025, -0.46, -0.025, -0.34, -0.018, -0.34, -0.025, -0.46, -0.018, -0.34, -0.018, -0.46, -0.025, -0.46, -0.018, -0.46, -0.01788, -0.4614, -0.02477, -0.4626, -0.025, -0.46, -0.01788, -0.4614, -0.02477, -0.4626, -0.01788, -0.4614, -0.01752, -0.4627, -0.02477, -0.4626, -0.01752, -0.4627, -0.01693, -0.464, -0.0241, -0.4651, -0.02477, -0.4626, -0.01693, -0.464, -0.0241, -0.4651, -0.01693, -0.464, -0.01613, -0.4651, -0.0241, -0.4651, -0.01613, -0.4651, -0.01514, -0.4661, -0.0241, -0.4651, -0.01514, -0.4661, -0.014, -0.4669, -0.02299, -0.4675, -0.0241, -0.4651, -0.014, -0.4669, -0.02299, -0.4675, -0.014, -0.4669, -0.01274, -0.4675, -0.02299, -0.4675, -0.01274, -0.4675, -0.01139, -0.4679, -0.02299, -0.4675, -0.01139, -0.4679, -0.01, -0.468, -0.02149, -0.4696, -0.02299, -0.4675, -0.01, -0.468, -0.02149, -0.4696, -0.01, -0.468, 0.0, -0.468, -0.01964, -0.4715, -0.02149, -0.4696, 0.0, -0.468, -0.0175, -0.473, -0.01964, -0.4715, 0.0, -0.468, -0.01513, -0.4741, -0.0175, -0.473, 0.0, -0.468, -0.0126, -0.4748, -0.01513, -0.4741, 0.0, -0.468, -0.01, -0.475, -0.0126, -0.4748, 0.0, -0.475, 0.0, -0.475, -0.0126, -0.4748, 0.0, -0.468, 0.0, -0.325, -0.01, -0.325, -0.0126, -0.3252, 0.0, -0.325, -0.0126, -0.3252, -0.01513, -0.3259, 0.0, -0.325, -0.01513, -0.3259, -0.0175, -0.327, 0.0, -0.325, -0.0175, -0.327, -0.01964, -0.3285, 0.0, -0.325, -0.01964, -0.3285, -0.02149, -0.3304, 0.0, -0.332, 0.0, -0.325, -0.02149, -0.3304, -0.01, -0.332, 0.0, -0.332, -0.02149, -0.3304, -0.01139, -0.3321, -0.01, -0.332, -0.02149, -0.3304, -0.01274, -0.3325, -0.01139, -0.3321, -0.02149, -0.3304, -0.01274, -0.3325, -0.02149, -0.3304, -0.02299, -0.3325, -0.014, -0.3331, -0.01274, -0.3325, -0.02299, -0.3325, -0.01514, -0.3339, -0.014, -0.3331, -0.02299, -0.3325, -0.01613, -0.3349, -0.01514, -0.3339, -0.02299, -0.3325, -0.01613, -0.3349, -0.02299, -0.3325, -0.0241, -0.3349, -0.01693, -0.336, -0.01613, -0.3349, -0.0241, -0.3349, -0.01752, -0.3373, -0.01693, -0.336, -0.0241, -0.3349, -0.01752, -0.3373, -0.0241, -0.3349, -0.02477, -0.3374, -0.01788, -0.3386, -0.01752, -0.3373, -0.02477, -0.3374, -0.018, -0.34, -0.01788, -0.3386, -0.02477, -0.3374, -0.018, -0.34, -0.02477, -0.3374, -0.025, -0.34, -0.018, -0.46, -0.018, -0.34, -0.025, -0.34, -0.018, -0.46, -0.025, -0.34, -0.025, -0.46, -0.01788, -0.4614, -0.018, -0.46, -0.025, -0.46, -0.01788, -0.4614, -0.025, -0.46, -0.02477, -0.4626, -0.01752, -0.4627, -0.01788, -0.4614, -0.02477, -0.4626, -0.01693, -0.464, -0.01752, -0.4627, -0.02477, -0.4626, -0.01693, -0.464, -0.02477, -0.4626, -0.0241, -0.4651, -0.01613, -0.4651, -0.01693, -0.464, -0.0241, -0.4651, -0.01514, -0.4661, -0.01613, -0.4651, -0.0241, -0.4651, -0.014, -0.4669, -0.01514, -0.4661, -0.0241, -0.4651, -0.014, -0.4669, -0.0241, -0.4651, -0.02299, -0.4675, -0.01274, -0.4675, -0.014, -0.4669, -0.02299, -0.4675, -0.01139, -0.4679, -0.01274, -0.4675, -0.02299, -0.4675, -0.01, -0.468, -0.01139, -0.4679, -0.02299, -0.4675, -0.01, -0.468, -0.02299, -0.4675, -0.02149, -0.4696, 0.0, -0.468, -0.01, -0.468, -0.02149, -0.4696, 0.0, -0.468, -0.02149, -0.4696, -0.01964, -0.4715, 0.0, -0.468, -0.01964, -0.4715, -0.0175, -0.473, 0.0, -0.468, -0.0175, -0.473, -0.01513, -0.4741, 0.0, -0.468, -0.01513, -0.4741, -0.0126, -0.4748, 0.0, -0.475, 0.0, -0.468, -0.0126, -0.4748, 0.0, -0.475, -0.0126, -0.4748, -0.01, -0.475, -0.018, -0.34, -0.018, -0.46, -0.018, -0.46, -0.018, -0.34, -0.018, -0.46, -0.018, -0.34, -0.01788, -0.3386, -0.018, -0.34, -0.018, -0.34, -0.01788, -0.3386, -0.018, -0.34, -0.01788, -0.3386, -0.01752, -0.3373, -0.01788, -0.3386, -0.01788, -0.3386, -0.01752, -0.3373, -0.01788, -0.3386, -0.01752, -0.3373, -0.01693, -0.336, -0.01752, -0.3373, -0.01752, -0.3373, -0.01693, -0.336, -0.01752, -0.3373, -0.01693, -0.336, -0.01613, -0.3349, -0.01693, -0.336, -0.01693, -0.336, -0.01613, -0.3349, -0.01693, -0.336, -0.01613, -0.3349, -0.01514, -0.3339, -0.01613, -0.3349, -0.01613, -0.3349, -0.01514, -0.3339, -0.01613, -0.3349, -0.01514, -0.3339, -0.014, -0.3331, -0.01514, -0.3339, -0.01514, -0.3339, -0.014, -0.3331, -0.01514, -0.3339, -0.014, -0.3331, -0.01274, -0.3325, -0.014, -0.3331, -0.014, -0.3331, -0.01274, -0.3325, -0.014, -0.3331, -0.01274, -0.3325, -0.01139, -0.3321, -0.01274, -0.3325, -0.01274, -0.3325, -0.01139, -0.3321, -0.01274, -0.3325, -0.01139, -0.3321, -0.01, -0.332, -0.01139, -0.3321, -0.01139, -0.3321, -0.01, -0.332, -0.01139, -0.3321, -0.01, -0.332, 0.0, -0.332, -0.01, -0.332, -0.01, -0.332, 0.0, -0.332, -0.01, -0.332, 0.0, -0.332, 0.0, -0.325, 0.0, -0.332, 0.0, -0.332, 0.0, -0.325, 0.0, -0.332, 0.0, -0.325, -0.01, -0.325, 0.0, -0.325, 0.0, -0.325, -0.01, -0.325, 0.0, -0.325, -0.01, -0.325, -0.0126, -0.3252, -0.01, -0.325, -0.01, -0.325, -0.0126, -0.3252, -0.01, -0.325, -0.0126, -0.3252, -0.01513, -0.3259, -0.0126, -0.3252, -0.0126, -0.3252, -0.01513, -0.3259, -0.0126, -0.3252, -0.01513, -0.3259, -0.0175, -0.327, -0.01513, -0.3259, -0.01513, -0.3259, -0.0175, -0.327, -0.01513, -0.3259, -0.0175, -0.327, -0.01964, -0.3285, -0.0175, -0.327, -0.0175, -0.327, -0.01964, -0.3285, -0.0175, -0.327, -0.01964, -0.3285, -0.02149, -0.3304, -0.01964, -0.3285, -0.01964, -0.3285, -0.02149, -0.3304, -0.01964, -0.3285, -0.02149, -0.3304, -0.02299, -0.3325, -0.02149, -0.3304, -0.02149, -0.3304, -0.02299, -0.3325, -0.02149, -0.3304, -0.02299, -0.3325, -0.0241, -0.3349, -0.02299, -0.3325, -0.02299, -0.3325, -0.0241, -0.3349, -0.02299, -0.3325, -0.0241, -0.3349, -0.02477, -0.3374, -0.0241, -0.3349, -0.0241, -0.3349, -0.02477, -0.3374, -0.0241, -0.3349, -0.02477, -0.3374, -0.025, -0.34, -0.02477, -0.3374, -0.02477, -0.3374, -0.025, -0.34, -0.02477, -0.3374, -0.025, -0.34, -0.025, -0.46, -0.025, -0.34, -0.025, -0.34, -0.025, -0.46, -0.025, -0.34, -0.025, -0.46, -0.02477, -0.4626, -0.025, -0.46, -0.025, -0.46, -0.02477, -0.4626, -0.025, -0.46, -0.02477, -0.4626, -0.0241, -0.4651, -0.02477, -0.4626, -0.02477, -0.4626, -0.0241, -0.4651, -0.02477, -0.4626, -0.0241, -0.4651, -0.02299, -0.4675, -0.0241, -0.4651, -0.0241, -0.4651, -0.02299, -0.4675, -0.0241, -0.4651, -0.02299, -0.4675, -0.02149, -0.4696, -0.02299, -0.4675, -0.02299, -0.4675, -0.02149, -0.4696, -0.02299, -0.4675, -0.02149, -0.4696, -0.01964, -0.4715, -0.02149, -0.4696, -0.02149, -0.4696, -0.01964, -0.4715, -0.02149, -0.4696, -0.01964, -0.4715, -0.0175, -0.473, -0.01964, -0.4715, -0.01964, -0.4715, -0.0175, -0.473, -0.01964, -0.4715, -0.0175, -0.473, -0.01513, -0.4741, -0.0175, -0.473, -0.0175, -0.473, -0.01513, -0.4741, -0.0175, -0.473, -0.01513, -0.4741, -0.0126, -0.4748, -0.01513, -0.4741, -0.01513, -0.4741, -0.0126, -0.4748, -0.01513, -0.4741, -0.0126, -0.4748, -0.01, -0.475, -0.0126, -0.4748, -0.0126, -0.4748, -0.01, -0.475, -0.0126, -0.4748, -0.01, -0.475, 0.0, -0.475, -0.01, -0.475, -0.01, -0.475, 0.0, -0.475, -0.01, -0.475, 0.0, -0.475, 0.0, -0.468, 0.0, -0.475, 0.0, -0.475, 0.0, -0.468, 0.0, -0.475, 0.0, -0.468, -0.01, -0.468, 0.0, -0.468, 0.0, -0.468, -0.01, -0.468, 0.0, -0.468, -0.01, -0.468, -0.01139, -0.4679, -0.01, -0.468, -0.01, -0.468, -0.01139, -0.4679, -0.01, -0.468, -0.01139, -0.4679, -0.01274, -0.4675, -0.01139, -0.4679, -0.01139, -0.4679, -0.01274, -0.4675, -0.01139, -0.4679, -0.01274, -0.4675, -0.014, -0.4669, -0.01274, -0.4675, -0.01274, -0.4675, -0.014, -0.4669, -0.01274, -0.4675, -0.014, -0.4669, -0.01514, -0.4661, -0.014, -0.4669, -0.014, -0.4669, -0.01514, -0.4661, -0.014, -0.4669, -0.01514, -0.4661, -0.01613, -0.4651, -0.01514, -0.4661, -0.01514, -0.4661, -0.01613, -0.4651, -0.01514, -0.4661, -0.01613, -0.4651, -0.01693, -0.464, -0.01613, -0.4651, -0.01613, -0.4651, -0.01693, -0.464, -0.01613, -0.4651, -0.01693, -0.464, -0.01752, -0.4627, -0.01693, -0.464, -0.01693, -0.464, -0.01752, -0.4627, -0.01693, -0.464, -0.01752, -0.4627, -0.01788, -0.4614, -0.01752, -0.4627, -0.01752, -0.4627, -0.01788, -0.4614, -0.01752, -0.4627, -0.01788, -0.4614, -0.018, -0.46, -0.01788, -0.4614, -0.01788, -0.4614, -0.018, -0.46, -0.01788, -0.4614, -0.018, -0.46, -0.002, -0.002, -0.798, -0.002, -0.798, -0.342, -0.002, -0.002, -0.798, -0.342, -0.002, -0.342, -0.002, -0.002, -0.002, -0.342, -0.798, -0.342, -0.002, -0.002, -0.798, -0.342, -0.798, -0.002, -0.342, 0.0, -0.002, 0.0, -0.002, 0.02, -0.342, 0.0, -0.002, 0.02, -0.342, 0.02, -0.798, 0.0, -0.002, 0.0, -0.002, 0.02, -0.798, 0.0, -0.002, 0.02, -0.798, 0.02, -0.002, 0.0, -0.342, 0.0, -0.342, 0.02, -0.002, 0.0, -0.342, 0.02, -0.002, 0.02, -0.002, 0.0, -0.798, 0.0, -0.798, 0.02, -0.002, 0.0, -0.798, 0.02, -0.002, 0.02, 0.0, 0.0, -0.8, 0.0, -0.8, -0.03, 0.0, 0.0, -0.8, -0.03, 0.0, -0.03, 0.0, 0.0, 0.0, -0.03, -0.8, -0.03, 0.0, 0.0, -0.8, -0.03, -0.8, 0.0, -0.03, 0.0, 0.0, 0.0, 0.0, 0.166, -0.03, 0.0, 0.0, 0.166, -0.03, 0.166, -0.8, 0.0, 0.0, 0.0, 0.0, 0.166, -0.8, 0.0, 0.0, 0.166, -0.8, 0.166, 0.0, 0.0, -0.03, 0.0, -0.03, 0.166, 0.0, 0.0, -0.03, 0.166, 0.0, 0.166, 0.0, 0.0, -0.8, 0.0, -0.8, 0.166, 0.0, 0.0, -0.8, 0.166, 0.0, 0.166, 0.03, -0.03, 0.03, -0.77, 0.57, -0.77, 0.03, -0.03, 0.57, -0.77, 0.57, -0.03, 0.03, -0.03, 0.57, -0.03, 0.57, -0.77, 0.03, -0.03, 0.57, -0.77, 0.03, -0.77, 0.57, 0.0, 0.03, 0.0, 0.03, 0.03, 0.57, 0.0, 0.03, 0.03, 0.57, 0.03, -0.77, 0.0, -0.03, 0.0, -0.03, 0.03, -0.77, 0.0, -0.03, 0.03, -0.77, 0.03, 0.03, 0.0, 0.57, 0.0, 0.57, 0.03, 0.03, 0.0, 0.57, 0.03, 0.03, 0.03, -0.03, 0.0, -0.77, 0.0, -0.77, 0.03, -0.03, 0.0, -0.77, 0.03, -0.03, 0.03, 0.0, -0.6, -0.03, -0.57, -0.77, -0.57, 0.0, -0.6, -0.77, -0.57, -0.8, -0.6, 0.0, -0.6, -0.8, -0.6, -0.77, -0.57, 0.0, -0.6, -0.77, -0.57, -0.03, -0.57, -0.8, 0.0, 0.0, 0.0, 0.0, 0.578, -0.8, 0.0, 0.0, 0.578, -0.8, 0.578, -0.57, 0.0, -0.6, 0.0, -0.6, 0.578, -0.57, 0.0, -0.6, 0.578, -0.57, 0.578, -0.03, 0.0, -0.77, 0.0, -0.77, 0.578, -0.03, 0.0, -0.77, 0.578, -0.03, 0.578, -0.6, 0.0, -0.57, 0.0, -0.57, 0.578, -0.6, 0.0, -0.57, 0.578, -0.6, 0.578, 0.0, 0.0, -0.8, -8.882e-17, -0.77, -0.03, 0.0, 0.0, -0.77, -0.03, -0.03, -0.03, 0.0, 0.0, -0.03, -0.03, -0.77, -0.03, 0.0, 0.0, -0.77, -0.03, -0.8, -8.882e-17, -0.03, 0.0, 0.0, 0.0, 0.0, 0.578, -0.03, 0.0, 0.0, 0.578, -0.03, 0.578, -0.77, 0.0, -0.03, 0.0, -0.03, 0.578, -0.77, 0.0, -0.03, 0.578, -0.77, 0.578, -8.882e-17, 0.0, -0.03, 0.0, -0.03, 0.578, -8.882e-17, 0.0, -0.03, 0.578, -8.882e-17, 0.578, 0.0, 0.0, -0.8, 0.0, -0.8, 0.578, 0.0, 0.0, -0.8, 0.578, 0.0, 0.578, 0.0, -0.8, 0.6, -0.8, 0.57, -0.77, 0.0, -0.8, 0.57, -0.77, 0.03, -0.77, 0.0, -0.8, 0.03, -0.77, 0.57, -0.77, 0.0, -0.8, 0.57, -0.77, 0.6, -0.8, -0.77, 0.0, -0.8, 0.0, -0.8, 0.578, -0.77, 0.0, -0.8, 0.578, -0.77, 0.578, 0.57, 0.0, 0.03, 0.0, 0.03, 0.578, 0.57, 0.0, 0.03, 0.578, 0.57, 0.578, -0.8, 0.0, -0.77, 0.0, -0.77, 0.578, -0.8, 0.0, -0.77, 0.578, -0.8, 0.578, 0.0, 0.0, 0.6, 0.0, 0.6, 0.578, 0.0, 0.0, 0.6, 0.578, 0.0, 0.578, 0.0, 0.0, 0.03, -0.03, 0.57, -0.03, 0.0, 0.0, 0.57, -0.03, 0.6, 0.0, 0.0, 0.0, 0.6, 0.0, 0.57, -0.03, 0.0, 0.0, 0.57, -0.03, 0.03, -0.03, 0.6, 0.0, 0.0, 0.0, 0.0, 0.578, 0.6, 0.0, 0.0, 0.578, 0.6, 0.578, -0.03, 0.0, 0.0, 0.0, 0.0, 0.578, -0.03, 0.0, 0.0, 0.578, -0.03, 0.578, 0.03, 0.0, 0.57, 0.0, 0.57, 0.578, 0.03, 0.0, 0.57, 0.578, 0.03, 0.578, 0.0, 0.0, -0.03, 0.0, -0.03, 0.578, 0.0, 0.0, -0.03, 0.578, 0.0, 0.578])
me_3______011.materials.append(mat_paint___titanium)
me_3______011.materials.append(mat_paint___ivory_bl)
me_3______011.materials.append(mat_metal___stainles)
me_3______011.use_remesh_preserve_volume = False
me_3______011.use_remesh_preserve_attributes = False
me_3______011.use_mirror_vertex_groups = False
me_3______011.update()

# ---- objects
ob_3______011 = bpy.data.objects.new('3      011', me_3______011)

# ---- transforms, parenting, visibility, modifiers, constraints
ob_3______011.location = (-2.98e-08, -1.192e-07, 0.0)
ob_3______011.scale = (0.1, 0.1, 0.1)
ob_3______011.lineart.crease_threshold = 0.0

# ---- collection membership
col_collection_1.objects.link(ob_3______011)

# ---- scene / render settings (as saved in the file)
scene.frame_start = 1; scene.frame_end = 250; scene.frame_set(1)
scene.render.engine = 'BLENDER_EEVEE_NEXT'
scene.render.resolution_percentage = 50
scene.render.dither_intensity = 0.0
scene.cycles.use_denoising = False
scene.cycles.samples = 10
scene.cycles.sampling_pattern = 'TABULATED_SOBOL'
scene.cycles.light_sampling_threshold = 0.0
scene.cycles.use_adaptive_sampling = False
scene.cycles.use_light_tree = False
scene.cycles.blur_glossy = 0.0
scene.cycles.pixel_filter_type = 'GAUSSIAN'
scene.cycles.sample_clamp_indirect = 0.0
scene.view_settings.view_transform = 'Standard'
bpy.context.view_layer.update()

# ---- added for rendering (the .blend has no active camera and no usable light): camera, sun
cam_auto = bpy.data.cameras.new('AutoCamera')
cam_auto.lens = 50.0
cam_auto.sensor_width = 36.0
cam_auto.clip_end = 1000.0
ob_auto_camera = bpy.data.objects.new('AutoCamera', cam_auto)
scene.collection.objects.link(ob_auto_camera)
ob_auto_camera.location = (0.195117, -0.246767, 0.18423)
ob_auto_camera.rotation_euler = (1.09748, -7.21219e-08, 0.694738)
scene.camera = ob_auto_camera
light_auto_sun = bpy.data.lights.new('AutoSun', 'SUN')
light_auto_sun.energy = 3.0
light_auto_sun.angle = 0.0523599
ob_auto_sun = bpy.data.objects.new('AutoSun', light_auto_sun)
scene.collection.objects.link(ob_auto_sun)
ob_auto_sun.rotation_euler = (0.872665, 0.174533, 0.523599)
bpy.context.view_layer.update()
